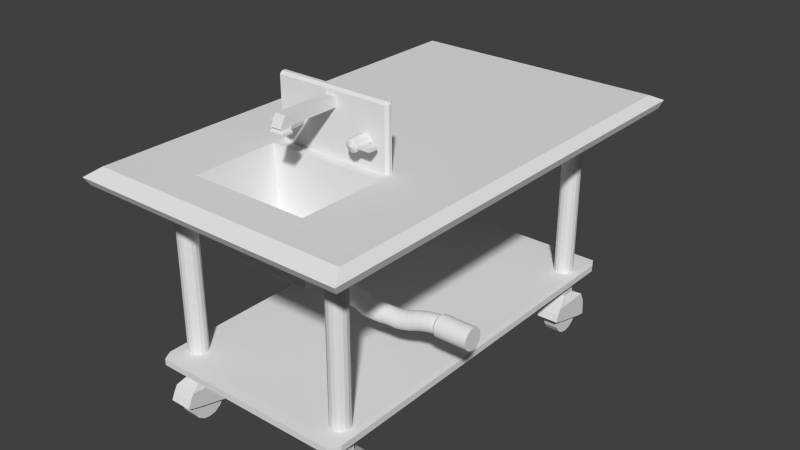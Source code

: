 # Source: KitchenSink.blend  (saved by Blender 2.75.0; exported with 4.5.12 LTS)
import bpy
from mathutils import Matrix  # noqa: F401  (used for matrix-valued properties, if any)

bpy.ops.wm.read_factory_settings(use_empty=True)
scene = bpy.context.scene
scene.name = 'Scene'

# ---- collections
col_collection_1 = bpy.data.collections.new('Collection 1'); scene.collection.children.link(col_collection_1)

# ---- world
world_world = bpy.data.worlds.new('World'); scene.world = world_world
world_world.color = (0.05088, 0.05088, 0.05088)
world_world.use_sun_shadow = False
world_world.sun_shadow_jitter_overblur = 0.0
world_world.cycles.sampling_method = 'MANUAL'
world_world.cycles.sample_map_resolution = 256

# ---- meshes
me_cylinder_001 = bpy.data.meshes.new('Cylinder.001')
me_cylinder_001.from_pydata([(0.0, 0.3048, -0.3048), (0.0, 0.3048, 0.3048), (0.05946, 0.2989, -0.3048), (0.05946, 0.2989, 0.3048), (0.1166, 0.2816, -0.3048), (0.1166, 0.2816, 0.3048), (0.1693, 0.2534, -0.3048), (0.1693, 0.2534, 0.3048), (0.2155, 0.2155, -0.3048), (0.2155, 0.2155, 0.3048), (0.2534, 0.1693, -0.3048), (0.2534, 0.1693, 0.3048), (0.2816, 0.1166, -0.3048), (0.2816, 0.1166, 0.3048), (0.2989, 0.05946, -0.3048), (0.2989, 0.05946, 0.3048), (0.3048, 2.301e-08, -0.3048), (0.3048, 2.301e-08, 0.3048), (0.2989, -0.05946, -0.3048), (0.2989, -0.05946, 0.3048), (0.2816, -0.1166, -0.3048), (0.2816, -0.1166, 0.3048), (0.2534, -0.1693, -0.3048), (0.2534, -0.1693, 0.3048), (0.2155, -0.2155, -0.3048), (0.2155, -0.2155, 0.3048), (0.1693, -0.2534, -0.3048), (0.1693, -0.2534, 0.3048), (0.1166, -0.2816, -0.3048), (0.1166, -0.2816, 0.3048), (0.05946, -0.2989, -0.3048), (0.05946, -0.2989, 0.3048), (-9.932e-08, -0.3048, -0.3048), (-9.932e-08, -0.3048, 0.3048), (-0.05946, -0.2989, -0.3048), (-0.05946, -0.2989, 0.3048), (-0.1166, -0.2816, -0.3048), (-0.1166, -0.2816, 0.3048), (-0.1693, -0.2534, -0.3048), (-0.1693, -0.2534, 0.3048), (-0.2155, -0.2155, -0.3048), (-0.2155, -0.2155, 0.3048), (-0.2534, -0.1693, -0.3048), (-0.2534, -0.1693, 0.3048), (-0.2816, -0.1166, -0.3048), (-0.2816, -0.1166, 0.3048), (-0.2989, -0.05946, -0.3048), (-0.2989, -0.05946, 0.3048), (-0.3048, 2.943e-07, -0.3048), (-0.3048, 2.943e-07, 0.3048), (-0.2989, 0.05946, -0.3048), (-0.2989, 0.05946, 0.3048), (-0.2816, 0.1166, -0.3048), (-0.2816, 0.1166, 0.3048), (-0.2534, 0.1693, -0.3048), (-0.2534, 0.1693, 0.3048), (-0.2155, 0.2155, -0.3048), (-0.2155, 0.2155, 0.3048), (-0.1693, 0.2534, -0.3048), (-0.1693, 0.2534, 0.3048), (-0.1166, 0.2816, -0.3048), (-0.1166, 0.2816, 0.3048), (-0.05946, 0.2989, -0.3048), (-0.05946, 0.2989, 0.3048), (1.318e-08, 0.164, -0.3315), (0.03199, 0.1608, -0.3315), (0.06275, 0.1515, -0.3315), (0.0911, 0.1363, -0.3315), (0.116, 0.116, -0.3315), (0.1363, 0.0911, -0.3315), (0.1515, 0.06275, -0.3315), (0.1608, 0.03199, -0.3315), (0.164, 5.477e-08, -0.3315), (0.1608, -0.03199, -0.3315), (0.1515, -0.06275, -0.3315), (0.1363, -0.0911, -0.3315), (0.116, -0.116, -0.3315), (0.0911, -0.1363, -0.3315), (0.06275, -0.1515, -0.3315), (0.03199, -0.1608, -0.3315), (-4.026e-08, -0.164, -0.3315), (-0.03199, -0.1608, -0.3315), (-0.06275, -0.1515, -0.3315), (-0.0911, -0.1363, -0.3315), (-0.116, -0.116, -0.3315), (-0.1363, -0.0911, -0.3315), (-0.1515, -0.06275, -0.3315), (-0.1608, -0.03199, -0.3315), (-0.164, 2.007e-07, -0.3315), (-0.1608, 0.03199, -0.3315), (-0.1515, 0.06275, -0.3315), (-0.1363, 0.0911, -0.3315), (-0.116, 0.116, -0.3315), (-0.0911, 0.1363, -0.3315), (-0.06275, 0.1515, -0.3315), (-0.03199, 0.1608, -0.3315)], [], [(0, 1, 3, 2), (2, 3, 5, 4), (4, 5, 7, 6), (6, 7, 9, 8), (8, 9, 11, 10), (10, 11, 13, 12), (12, 13, 15, 14), (14, 15, 17, 16), (16, 17, 19, 18), (18, 19, 21, 20), (20, 21, 23, 22), (22, 23, 25, 24), (24, 25, 27, 26), (26, 27, 29, 28), (28, 29, 31, 30), (30, 31, 33, 32), (32, 33, 35, 34), (34, 35, 37, 36), (36, 37, 39, 38), (38, 39, 41, 40), (40, 41, 43, 42), (42, 43, 45, 44), (44, 45, 47, 46), (46, 47, 49, 48), (48, 49, 51, 50), (50, 51, 53, 52), (52, 53, 55, 54), (54, 55, 57, 56), (56, 57, 59, 58), (58, 59, 61, 60), (3, 1, 63, 61, 59, 57, 55, 53, 51, 49, 47, 45, 43, 41, 39, 37, 35, 33, 31, 29, 27, 25, 23, 21, 19, 17, 15, 13, 11, 9, 7, 5), (62, 63, 1, 0), (60, 61, 63, 62), (62, 0, 64, 95), (18, 20, 74, 73), (36, 38, 83, 82), (54, 56, 92, 91), (10, 12, 70, 69), (28, 30, 79, 78), (46, 48, 88, 87), (2, 4, 66, 65), (20, 22, 75, 74), (38, 40, 84, 83), (56, 58, 93, 92), (12, 14, 71, 70), (30, 32, 80, 79), (48, 50, 89, 88), (4, 6, 67, 66), (22, 24, 76, 75), (40, 42, 85, 84), (58, 60, 94, 93), (14, 16, 72, 71), (32, 34, 81, 80), (50, 52, 90, 89), (6, 8, 68, 67), (24, 26, 77, 76), (42, 44, 86, 85), (60, 62, 95, 94), (16, 18, 73, 72), (34, 36, 82, 81), (52, 54, 91, 90), (8, 10, 69, 68), (26, 28, 78, 77), (44, 46, 87, 86), (0, 2, 65, 64)])
me_cylinder_001.use_remesh_preserve_volume = False
me_cylinder_001.use_remesh_preserve_attributes = False
me_cylinder_001.use_mirror_vertex_groups = False
me_cylinder_001.update()
me_cylinder = bpy.data.meshes.new('Cylinder')
me_cylinder.from_pydata([(1.585e-10, 0.3048, -0.3048), (0.0, 0.3048, 0.3048), (0.05913, 0.2989, -0.2918), (0.05946, 0.2989, 0.3048), (0.116, 0.2816, -0.2794), (0.1166, 0.2816, 0.3048), (0.1684, 0.2534, -0.2679), (0.1693, 0.2534, 0.3048), (0.2143, 0.2155, -0.2579), (0.2155, 0.2155, 0.3048), (0.252, 0.1693, -0.2496), (0.2534, 0.1693, 0.3048), (0.28, 0.1166, -0.2435), (0.2816, 0.1166, 0.3048), (0.2973, 0.05946, -0.2397), (0.2989, 0.05946, 0.3048), (0.3031, 2.301e-08, -0.2384), (0.3048, 2.301e-08, 0.3048), (0.2973, -0.05946, -0.2397), (0.2989, -0.05946, 0.3048), (0.28, -0.1166, -0.2435), (0.2816, -0.1166, 0.3048), (0.252, -0.1693, -0.2496), (0.2534, -0.1693, 0.3048), (0.2143, -0.2155, -0.2579), (0.2155, -0.2155, 0.3048), (0.1684, -0.2534, -0.2679), (0.1693, -0.2534, 0.3048), (0.116, -0.2816, -0.2794), (0.1166, -0.2816, 0.3048), (0.05913, -0.2989, -0.2918), (0.05946, -0.2989, 0.3048), (-9.861e-08, -0.3048, -0.3048), (-9.932e-08, -0.3048, 0.3048), (-0.05913, -0.2989, -0.3178), (-0.05946, -0.2989, 0.3048), (-0.116, -0.2816, -0.3302), (-0.1166, -0.2816, 0.3048), (-0.1684, -0.2534, -0.3417), (-0.1693, -0.2534, 0.3048), (-0.2143, -0.2155, -0.3517), (-0.2155, -0.2155, 0.3048), (-0.252, -0.1693, -0.36), (-0.2534, -0.1693, 0.3048), (-0.28, -0.1166, -0.3661), (-0.2816, -0.1166, 0.3048), (-0.2973, -0.05946, -0.3699), (-0.2989, -0.05946, 0.3048), (-0.3031, 2.943e-07, -0.3712), (-0.3048, 2.943e-07, 0.3048), (-0.2973, 0.05946, -0.3699), (-0.2989, 0.05946, 0.3048), (-0.28, 0.1166, -0.3661), (-0.2816, 0.1166, 0.3048), (-0.252, 0.1693, -0.36), (-0.2534, 0.1693, 0.3048), (-0.2143, 0.2155, -0.3517), (-0.2155, 0.2155, 0.3048), (-0.1684, 0.2534, -0.3417), (-0.1693, 0.2534, 0.3048), (-0.116, 0.2816, -0.3302), (-0.1166, 0.2816, 0.3048), (-0.05913, 0.2989, -0.3177), (-0.05946, 0.2989, 0.3048), (0.02346, 0.3048, -0.7632), (0.07893, 0.2989, -0.7189), (0.1323, 0.2816, -0.6763), (0.1814, 0.2534, -0.637), (0.2245, 0.2155, -0.6026), (0.2599, 0.1693, -0.5744), (0.2862, 0.1166, -0.5534), (0.3023, 0.05946, -0.5405), (0.3078, 2.328e-08, -0.5361), (0.3023, -0.05946, -0.5405), (0.2862, -0.1166, -0.5534), (0.2599, -0.1693, -0.5744), (0.2245, -0.2155, -0.6026), (0.1814, -0.2534, -0.637), (0.1323, -0.2816, -0.6763), (0.07893, -0.2989, -0.7189), (0.02346, -0.3048, -0.7632), (-0.03201, -0.2989, -0.8075), (-0.08536, -0.2816, -0.8501), (-0.1345, -0.2534, -0.8893), (-0.1776, -0.2155, -0.9237), (-0.213, -0.1693, -0.9519), (-0.2392, -0.1166, -0.9729), (-0.2554, -0.05946, -0.9858), (-0.2609, 2.946e-07, -0.9902), (-0.2554, 0.05946, -0.9858), (-0.2392, 0.1166, -0.9729), (-0.213, 0.1693, -0.9519), (-0.1776, 0.2155, -0.9237), (-0.1345, 0.2534, -0.8893), (-0.08536, 0.2816, -0.8501), (-0.03201, 0.2989, -0.8075), (0.07267, 0.2934, -1.272), (0.1281, 0.2958, -1.226), (0.1839, 0.2869, -1.186), (0.238, 0.2669, -1.154), (0.2882, 0.2367, -1.129), (0.3326, 0.1974, -1.115), (0.3696, 0.1505, -1.11), (0.3977, 0.0978, -1.116), (0.4157, 0.04136, -1.132), (0.4232, -0.01666, -1.157), (0.4196, -0.07405, -1.191), (0.4052, -0.1286, -1.231), (0.3806, -0.1782, -1.278), (0.3466, -0.2209, -1.328), (0.3047, -0.2552, -1.38), (0.2563, -0.2797, -1.432), (0.2033, -0.2934, -1.482), (0.1479, -0.2958, -1.528), (0.09208, -0.2869, -1.568), (0.03802, -0.2669, -1.6), (-0.01219, -0.2367, -1.625), (-0.05663, -0.1974, -1.639), (-0.09359, -0.1505, -1.644), (-0.1217, -0.0978, -1.638), (-0.1397, -0.04136, -1.622), (-0.1471, 0.01667, -1.597), (-0.1436, 0.07405, -1.563), (-0.1292, 0.1286, -1.523), (-0.1046, 0.1782, -1.476), (-0.07063, 0.2209, -1.426), (-0.02865, 0.2552, -1.374), (0.01974, 0.2797, -1.322), (0.1272, 0.3298, -1.563), (0.1827, 0.3323, -1.517), (0.2385, 0.3233, -1.477), (0.2926, 0.3034, -1.444), (0.3428, 0.2731, -1.42), (0.3872, 0.2338, -1.406), (0.4242, 0.1869, -1.401), (0.4522, 0.1343, -1.407), (0.4703, 0.07782, -1.423), (0.4777, 0.0198, -1.448), (0.4742, -0.03759, -1.481), (0.4598, -0.09213, -1.522), (0.4352, -0.1417, -1.569), (0.4012, -0.1845, -1.619), (0.3592, -0.2187, -1.671), (0.3108, -0.2432, -1.723), (0.2579, -0.2569, -1.773), (0.2025, -0.2593, -1.819), (0.1466, -0.2504, -1.859), (0.09259, -0.2304, -1.891), (0.04238, -0.2002, -1.915), (-0.002063, -0.1609, -1.93), (-0.03903, -0.114, -1.935), (-0.06709, -0.06134, -1.929), (-0.08517, -0.004901, -1.913), (-0.09258, 0.05313, -1.888), (-0.08903, 0.1105, -1.854), (-0.07466, 0.1651, -1.813), (-0.05002, 0.2147, -1.767), (-0.01606, 0.2574, -1.717), (0.02592, 0.2917, -1.665), (0.07431, 0.3161, -1.613), (0.1194, 0.3527, -2.099), (0.1616, 0.3688, -2.017), (0.2084, 0.3744, -1.942), (0.2581, 0.3694, -1.874), (0.3089, 0.354, -1.817), (0.3586, 0.3286, -1.773), (0.4055, 0.2944, -1.743), (0.4477, 0.2526, -1.73), (0.4835, 0.2048, -1.732), (0.5117, 0.153, -1.751), (0.5312, 0.09892, -1.785), (0.5411, 0.04482, -1.834), (0.5411, -0.007257, -1.894), (0.5313, -0.05532, -1.965), (0.5119, -0.09751, -2.042), (0.4837, -0.1322, -2.124), (0.4479, -0.1581, -2.208), (0.4057, -0.1742, -2.289), (0.3589, -0.1798, -2.364), (0.3091, -0.1748, -2.432), (0.2584, -0.1593, -2.489), (0.2087, -0.134, -2.533), (0.1618, -0.0998, -2.563), (0.1196, -0.058, -2.576), (0.08372, -0.01024, -2.574), (0.05552, 0.04166, -2.555), (0.03608, 0.09569, -2.521), (0.02617, 0.1498, -2.473), (0.02614, 0.2019, -2.412), (0.03601, 0.2499, -2.341), (0.0554, 0.2921, -2.264), (0.08355, 0.3268, -2.182), (0.2925, 0.49, -2.681), (0.3346, 0.5119, -2.606), (0.3815, 0.5231, -2.533), (0.4312, 0.5231, -2.464), (0.4819, 0.5121, -2.403), (0.5317, 0.4903, -2.351), (0.5785, 0.4586, -2.312), (0.6207, 0.4184, -2.285), (0.6566, 0.371, -2.272), (0.6848, 0.3183, -2.274), (0.7042, 0.2624, -2.291), (0.7141, 0.2053, -2.322), (0.7142, 0.1494, -2.365), (0.7043, 0.09668, -2.419), (0.6849, 0.04923, -2.483), (0.6568, 0.008868, -2.553), (0.6209, -0.02286, -2.627), (0.5788, -0.04474, -2.702), (0.5319, -0.05591, -2.775), (0.4822, -0.05597, -2.844), (0.4315, -0.0449, -2.905), (0.3817, -0.02312, -2.956), (0.3348, 0.00852, -2.996), (0.2926, 0.04881, -3.023), (0.2568, 0.0962, -3.036), (0.2286, 0.1489, -3.034), (0.2091, 0.2048, -3.017), (0.1992, 0.2618, -2.986), (0.1992, 0.3178, -2.943), (0.2091, 0.3705, -2.888), (0.2284, 0.4179, -2.825), (0.2566, 0.4583, -2.755), (0.7034, 0.8486, -3.635), (0.7351, 0.8553, -3.531), (0.7724, 0.8524, -3.435), (0.814, 0.8401, -3.35), (0.8581, 0.8187, -3.279), (0.9032, 0.7892, -3.226), (0.9475, 0.7526, -3.192), (0.9893, 0.7104, -3.179), (1.027, 0.6642, -3.186), (1.059, 0.6157, -3.215), (1.084, 0.5669, -3.263), (1.102, 0.5196, -3.329), (1.111, 0.4756, -3.411), (1.112, 0.4366, -3.504), (1.103, 0.4041, -3.607), (1.086, 0.3794, -3.713), (1.061, 0.3634, -3.821), (1.03, 0.3567, -3.925), (0.9924, 0.3596, -4.021), (0.9508, 0.3719, -4.106), (0.9066, 0.3933, -4.177), (0.8615, 0.4228, -4.23), (0.8172, 0.4594, -4.264), (0.7754, 0.5016, -4.278), (0.7377, 0.5478, -4.27), (0.7056, 0.5962, -4.241), (0.6803, 0.6451, -4.193), (0.6627, 0.6924, -4.127), (0.6536, 0.7364, -4.045), (0.6532, 0.7754, -3.952), (0.6617, 0.8079, -3.85), (0.6787, 0.8326, -3.743), (1.167, 1.187, -4.133), (1.198, 1.178, -4.029), (1.229, 1.157, -3.933), (1.259, 1.126, -3.848), (1.287, 1.086, -3.777), (1.312, 1.038, -3.724), (1.333, 0.9844, -3.69), (1.349, 0.9272, -3.677), (1.359, 0.8685, -3.684), (1.364, 0.8105, -3.713), (1.362, 0.7555, -3.761), (1.354, 0.7056, -3.827), (1.341, 0.6628, -3.909), (1.322, 0.6286, -4.002), (1.299, 0.6044, -4.104), (1.272, 0.591, -4.211), (1.243, 0.5891, -4.319), (1.212, 0.5987, -4.423), (1.18, 0.6195, -4.519), (1.15, 0.6505, -4.604), (1.122, 0.6907, -4.675), (1.097, 0.7385, -4.728), (1.076, 0.792, -4.762), (1.06, 0.8493, -4.775), (1.05, 0.908, -4.768), (1.046, 0.966, -4.739), (1.047, 1.021, -4.691), (1.055, 1.071, -4.625), (1.069, 1.114, -4.543), (1.087, 1.148, -4.45), (1.111, 1.172, -4.348), (1.137, 1.185, -4.241), (1.435, 1.215, -4.478), (1.449, 1.206, -4.36), (1.463, 1.185, -4.248), (1.479, 1.154, -4.147), (1.495, 1.114, -4.062), (1.511, 1.066, -3.995), (1.525, 1.012, -3.949), (1.538, 0.9552, -3.926), (1.549, 0.8964, -3.927), (1.558, 0.8385, -3.951), (1.564, 0.7835, -3.998), (1.566, 0.7336, -4.066), (1.566, 0.6907, -4.152), (1.562, 0.6565, -4.253), (1.556, 0.6323, -4.365), (1.547, 0.619, -4.484), (1.535, 0.6171, -4.605), (1.522, 0.6267, -4.724), (1.507, 0.6474, -4.836), (1.491, 0.6785, -4.936), (1.475, 0.7187, -5.022), (1.46, 0.7664, -5.088), (1.445, 0.82, -5.134), (1.432, 0.8772, -5.157), (1.421, 0.9359, -5.157), (1.413, 0.9939, -5.133), (1.407, 1.049, -5.086), (1.404, 1.099, -5.018), (1.405, 1.142, -4.932), (1.408, 1.176, -4.831), (1.414, 1.2, -4.719), (1.424, 1.213, -4.6), (1.671, 1.26, -4.582), (1.676, 1.249, -4.46), (1.683, 1.228, -4.346), (1.69, 1.196, -4.242), (1.698, 1.155, -4.154), (1.707, 1.106, -4.084), (1.715, 1.052, -4.036), (1.723, 0.9941, -4.01), (1.731, 0.9349, -4.008), (1.738, 0.8765, -4.031), (1.744, 0.8213, -4.077), (1.748, 0.7714, -4.144), (1.751, 0.7286, -4.23), (1.752, 0.6946, -4.332), (1.751, 0.6708, -4.445), (1.749, 0.658, -4.566), (1.746, 0.6568, -4.689), (1.74, 0.6671, -4.81), (1.734, 0.6886, -4.925), (1.727, 0.7205, -5.028), (1.718, 0.7615, -5.116), (1.71, 0.81, -5.186), (1.701, 0.8643, -5.235), (1.693, 0.9222, -5.261), (1.685, 0.9814, -5.262), (1.679, 1.04, -5.24), (1.673, 1.095, -5.194), (1.669, 1.145, -5.127), (1.666, 1.188, -5.041), (1.665, 1.222, -4.939), (1.665, 1.246, -4.826), (1.667, 1.258, -4.705), (1.927, 1.296, -4.633), (1.923, 1.286, -4.511), (1.921, 1.264, -4.396), (1.92, 1.233, -4.291), (1.922, 1.192, -4.202), (1.925, 1.143, -4.13), (1.93, 1.089, -4.079), (1.936, 1.031, -4.051), (1.943, 0.9717, -4.047), (1.952, 0.9133, -4.067), (1.961, 0.8581, -4.111), (1.97, 0.8082, -4.176), (1.979, 0.7654, -4.26), (1.988, 0.7314, -4.36), (1.996, 0.7076, -4.472), (2.003, 0.6948, -4.592), (2.008, 0.6935, -4.715), (2.012, 0.7039, -4.836), (2.014, 0.7254, -4.952), (2.015, 0.7573, -5.056), (2.013, 0.7983, -5.146), (2.01, 0.8468, -5.218), (2.005, 0.9011, -5.269), (1.999, 0.9589, -5.296), (1.992, 1.018, -5.3), (1.983, 1.077, -5.28), (1.974, 1.132, -5.237), (1.965, 1.182, -5.172), (1.956, 1.225, -5.088), (1.947, 1.258, -4.988), (1.939, 1.282, -4.876), (1.932, 1.295, -4.756), (2.092, 1.318, -4.617), (2.078, 1.308, -4.498), (2.066, 1.286, -4.386), (2.057, 1.254, -4.283), (2.051, 1.213, -4.194), (2.048, 1.165, -4.122), (2.049, 1.111, -4.07), (2.053, 1.053, -4.04), (2.06, 0.9934, -4.034), (2.07, 0.9351, -4.051), (2.082, 0.8798, -4.09), (2.097, 0.8299, -4.151), (2.113, 0.7871, -4.231), (2.13, 0.7531, -4.326), (2.147, 0.7293, -4.434), (2.163, 0.7165, -4.55), (2.179, 0.7153, -4.669), (2.193, 0.7256, -4.787), (2.204, 0.7471, -4.9), (2.213, 0.779, -5.003), (2.219, 0.82, -5.092), (2.222, 0.8685, -5.164), (2.221, 0.9228, -5.216), (2.217, 0.9807, -5.245), (2.21, 1.04, -5.252), (2.2, 1.098, -5.235), (2.188, 1.153, -5.195), (2.173, 1.203, -5.135), (2.158, 1.246, -5.055), (2.141, 1.28, -4.959), (2.124, 1.304, -4.852), (2.107, 1.317, -4.736), (2.513, 1.344, -4.625), (2.507, 1.333, -4.504), (2.503, 1.312, -4.389), (2.501, 1.28, -4.284), (2.501, 1.239, -4.195), (2.503, 1.19, -4.123), (2.507, 1.136, -4.072), (2.513, 1.078, -4.043), (2.52, 1.019, -4.039), (2.529, 0.9605, -4.058), (2.538, 0.9053, -4.101), (2.549, 0.8554, -4.165), (2.559, 0.8126, -4.249), (2.57, 0.7786, -4.348), (2.579, 0.7548, -4.46), (2.588, 0.742, -4.579), (2.596, 0.7407, -4.702), (2.601, 0.7511, -4.823), (2.605, 0.7726, -4.938), (2.607, 0.8044, -5.042), (2.607, 0.8455, -5.132), (2.605, 0.894, -5.204), (2.601, 0.9483, -5.255), (2.596, 1.006, -5.284), (2.588, 1.065, -5.288), (2.579, 1.124, -5.269), (2.57, 1.179, -5.226), (2.559, 1.229, -5.162), (2.549, 1.272, -5.078), (2.539, 1.306, -4.979), (2.529, 1.329, -4.867), (2.52, 1.342, -4.748), (2.719, 1.371, -4.58), (2.708, 1.36, -4.46), (2.699, 1.339, -4.346), (2.693, 1.307, -4.243), (2.689, 1.266, -4.153), (2.688, 1.217, -4.081), (2.69, 1.163, -4.029), (2.695, 1.105, -4.0), (2.702, 1.046, -3.994), (2.711, 0.9875, -4.012), (2.723, 0.9323, -4.053), (2.736, 0.8824, -4.115), (2.75, 0.8396, -4.197), (2.764, 0.8056, -4.294), (2.778, 0.7818, -4.403), (2.792, 0.769, -4.521), (2.805, 0.7677, -4.641), (2.816, 0.7781, -4.761), (2.824, 0.7996, -4.875), (2.831, 0.8314, -4.979), (2.834, 0.8725, -5.068), (2.835, 0.921, -5.14), (2.834, 0.9753, -5.192), (2.829, 1.033, -5.221), (2.822, 1.092, -5.227), (2.812, 1.151, -5.209), (2.801, 1.206, -5.168), (2.788, 1.256, -5.106), (2.774, 1.299, -5.025), (2.759, 1.333, -4.927), (2.745, 1.356, -4.818), (2.731, 1.369, -4.701), (2.952, 1.401, -4.487), (2.935, 1.391, -4.371), (2.92, 1.37, -4.26), (2.908, 1.338, -4.158), (2.9, 1.297, -4.07), (2.895, 1.248, -3.998), (2.894, 1.194, -3.947), (2.897, 1.136, -3.917), (2.904, 1.077, -3.909), (2.914, 1.018, -3.925), (2.928, 0.9633, -3.963), (2.944, 0.9133, -4.022), (2.962, 0.8705, -4.099), (2.982, 0.8366, -4.193), (3.002, 0.8127, -4.298), (3.022, 0.7999, -4.412), (3.041, 0.7987, -4.529), (3.058, 0.809, -4.645), (3.073, 0.8305, -4.756), (3.085, 0.8624, -4.858), (3.093, 0.9034, -4.946), (3.098, 0.952, -5.017), (3.099, 1.006, -5.069), (3.096, 1.064, -5.099), (3.089, 1.123, -5.107), (3.078, 1.182, -5.091), (3.065, 1.237, -5.053), (3.049, 1.287, -4.994), (3.031, 1.33, -4.917), (3.011, 1.364, -4.823), (2.991, 1.387, -4.718), (2.971, 1.4, -4.604), (3.235, 1.44, -4.285), (3.223, 1.429, -4.166), (3.215, 1.408, -4.052), (3.208, 1.376, -3.948), (3.204, 1.335, -3.859), (3.203, 1.286, -3.787), (3.205, 1.232, -3.735), (3.209, 1.174, -3.706), (3.217, 1.115, -3.7), (3.226, 1.057, -3.718), (3.238, 1.001, -3.759), (3.251, 0.9515, -3.821), (3.265, 0.9087, -3.902), (3.279, 0.8748, -3.999), (3.294, 0.8509, -4.108), (3.308, 0.8381, -4.226), (3.32, 0.8369, -4.346), (3.332, 0.8472, -4.466), (3.34, 0.8687, -4.58), (3.347, 0.9006, -4.683), (3.351, 0.9416, -4.773), (3.352, 0.9902, -4.845), (3.35, 1.044, -4.897), (3.346, 1.102, -4.926), (3.338, 1.162, -4.932), (3.329, 1.22, -4.914), (3.317, 1.275, -4.873), (3.304, 1.325, -4.811), (3.29, 1.368, -4.73), (3.276, 1.402, -4.633), (3.261, 1.426, -4.523), (3.247, 1.438, -4.406), (3.5, 1.475, -4.16), (3.495, 1.464, -4.038), (3.491, 1.443, -3.923), (3.49, 1.411, -3.819), (3.49, 1.37, -3.729), (3.492, 1.321, -3.657), (3.496, 1.267, -3.606), (3.502, 1.209, -3.578), (3.51, 1.15, -3.573), (3.518, 1.092, -3.593), (3.528, 1.036, -3.636), (3.538, 0.9864, -3.7), (3.548, 0.9436, -3.784), (3.558, 0.9097, -3.883), (3.568, 0.8858, -3.995), (3.576, 0.873, -4.115), (3.583, 0.8718, -4.237), (3.589, 0.8821, -4.358), (3.592, 0.9036, -4.474), (3.594, 0.9355, -4.578), (3.594, 0.9765, -4.668), (3.592, 1.025, -4.74), (3.587, 1.079, -4.791), (3.581, 1.137, -4.819), (3.574, 1.196, -4.824), (3.565, 1.255, -4.804), (3.556, 1.31, -4.761), (3.546, 1.36, -4.697), (3.535, 1.403, -4.613), (3.525, 1.437, -4.513), (3.516, 1.461, -4.402), (3.508, 1.473, -4.282), (3.726, 1.504, -4.098), (3.726, 1.493, -3.976), (3.728, 1.472, -3.861), (3.731, 1.44, -3.756), (3.735, 1.399, -3.667), (3.741, 1.35, -3.596), (3.747, 1.296, -3.546), (3.755, 1.238, -3.519), (3.762, 1.179, -3.516), (3.77, 1.121, -3.537), (3.777, 1.065, -3.582), (3.785, 1.015, -3.648), (3.791, 0.9726, -3.733), (3.796, 0.9386, -3.834), (3.8, 0.9148, -3.947), (3.803, 0.902, -4.068), (3.804, 0.9008, -4.192), (3.804, 0.9111, -4.313), (3.802, 0.9326, -4.429), (3.799, 0.9645, -4.533), (3.795, 1.005, -4.622), (3.789, 1.054, -4.693), (3.782, 1.108, -4.743), (3.775, 1.166, -4.77), (3.767, 1.225, -4.773), (3.76, 1.284, -4.752), (3.752, 1.339, -4.707), (3.745, 1.389, -4.641), (3.739, 1.432, -4.556), (3.734, 1.466, -4.455), (3.73, 1.49, -4.342), (3.727, 1.502, -4.221), (3.941, 1.526, -4.091), (3.941, 1.516, -3.969), (3.941, 1.494, -3.854), (3.941, 1.463, -3.75), (3.941, 1.422, -3.66), (3.941, 1.373, -3.589), (3.941, 1.319, -3.539), (3.941, 1.261, -3.512), (3.941, 1.202, -3.509), (3.941, 1.143, -3.531), (3.941, 1.088, -3.575), (3.941, 1.038, -3.641), (3.941, 0.9953, -3.727), (3.941, 0.9614, -3.828), (3.941, 0.9375, -3.941), (3.941, 0.9248, -4.061), (3.941, 0.9235, -4.185), (3.941, 0.9338, -4.307), (3.941, 0.9553, -4.422), (3.941, 0.9872, -4.526), (3.941, 1.028, -4.616), (3.941, 1.077, -4.687), (3.941, 1.131, -4.737), (3.941, 1.189, -4.764), (3.941, 1.248, -4.767), (3.941, 1.307, -4.745), (3.941, 1.362, -4.701), (3.941, 1.412, -4.634), (3.941, 1.454, -4.549), (3.941, 1.488, -4.448), (3.941, 1.512, -4.335), (3.941, 1.525, -4.214), (4.009, 1.589, -4.081), (4.009, 1.577, -3.934), (4.009, 1.551, -3.795), (4.009, 1.512, -3.669), (4.009, 1.463, -3.561), (4.009, 1.404, -3.475), (4.009, 1.338, -3.414), (4.009, 1.268, -3.382), (4.009, 1.197, -3.378), (4.009, 1.126, -3.404), (4.009, 1.06, -3.458), (4.009, 0.9992, -3.538), (4.009, 0.9475, -3.641), (4.009, 0.9064, -3.763), (4.009, 0.8776, -3.9), (4.009, 0.8622, -4.045), (4.009, 0.8607, -4.195), (4.009, 0.8731, -4.342), (4.009, 0.8991, -4.481), (4.009, 0.9377, -4.607), (4.009, 0.9872, -4.715), (4.009, 1.046, -4.801), (4.009, 1.111, -4.862), (4.009, 1.181, -4.894), (4.009, 1.253, -4.898), (4.009, 1.324, -4.872), (4.009, 1.39, -4.818), (4.009, 1.451, -4.738), (4.009, 1.502, -4.635), (4.009, 1.543, -4.513), (4.009, 1.572, -4.376), (4.009, 1.588, -4.23), (5.142, 1.589, -4.081), (5.142, 1.577, -3.934), (5.142, 1.551, -3.795), (5.142, 1.512, -3.669), (5.142, 1.463, -3.561), (5.142, 1.404, -3.475), (5.142, 1.338, -3.414), (5.142, 1.268, -3.382), (5.142, 1.197, -3.378), (5.142, 1.126, -3.404), (5.142, 1.06, -3.458), (5.142, 0.9992, -3.538), (5.142, 0.9475, -3.641), (5.142, 0.9064, -3.763), (5.142, 0.8776, -3.9), (5.142, 0.8622, -4.045), (5.142, 0.8607, -4.195), (5.142, 0.8731, -4.342), (5.142, 0.8991, -4.481), (5.142, 0.9377, -4.607), (5.142, 0.9872, -4.715), (5.142, 1.046, -4.801), (5.142, 1.111, -4.862), (5.142, 1.181, -4.894), (5.142, 1.253, -4.898), (5.142, 1.324, -4.872), (5.142, 1.39, -4.818), (5.142, 1.451, -4.738), (5.142, 1.502, -4.635), (5.142, 1.543, -4.513), (5.142, 1.572, -4.376), (5.142, 1.588, -4.23)], [], [(0, 1, 3, 2), (2, 3, 5, 4), (4, 5, 7, 6), (6, 7, 9, 8), (8, 9, 11, 10), (10, 11, 13, 12), (12, 13, 15, 14), (14, 15, 17, 16), (16, 17, 19, 18), (18, 19, 21, 20), (20, 21, 23, 22), (22, 23, 25, 24), (24, 25, 27, 26), (26, 27, 29, 28), (28, 29, 31, 30), (30, 31, 33, 32), (32, 33, 35, 34), (34, 35, 37, 36), (36, 37, 39, 38), (38, 39, 41, 40), (40, 41, 43, 42), (42, 43, 45, 44), (44, 45, 47, 46), (46, 47, 49, 48), (48, 49, 51, 50), (50, 51, 53, 52), (52, 53, 55, 54), (54, 55, 57, 56), (56, 57, 59, 58), (58, 59, 61, 60), (3, 1, 63, 61, 59, 57, 55, 53, 51, 49, 47, 45, 43, 41, 39, 37, 35, 33, 31, 29, 27, 25, 23, 21, 19, 17, 15, 13, 11, 9, 7, 5), (62, 63, 1, 0), (60, 61, 63, 62), (62, 0, 64, 95), (89, 90, 122, 121), (18, 20, 74, 73), (36, 38, 83, 82), (54, 56, 92, 91), (10, 12, 70, 69), (28, 30, 79, 78), (46, 48, 88, 87), (2, 4, 66, 65), (20, 22, 75, 74), (38, 40, 84, 83), (56, 58, 93, 92), (12, 14, 71, 70), (30, 32, 80, 79), (48, 50, 89, 88), (4, 6, 67, 66), (22, 24, 76, 75), (40, 42, 85, 84), (58, 60, 94, 93), (14, 16, 72, 71), (32, 34, 81, 80), (50, 52, 90, 89), (6, 8, 68, 67), (24, 26, 77, 76), (42, 44, 86, 85), (60, 62, 95, 94), (16, 18, 73, 72), (34, 36, 82, 81), (52, 54, 91, 90), (8, 10, 69, 68), (26, 28, 78, 77), (44, 46, 87, 86), (0, 2, 65, 64), (97, 98, 130, 129), (76, 77, 109, 108), (90, 91, 123, 122), (77, 78, 110, 109), (64, 65, 97, 96), (91, 92, 124, 123), (78, 79, 111, 110), (65, 66, 98, 97), (92, 93, 125, 124), (79, 80, 112, 111), (66, 67, 99, 98), (93, 94, 126, 125), (80, 81, 113, 112), (67, 68, 100, 99), (94, 95, 127, 126), (81, 82, 114, 113), (68, 69, 101, 100), (95, 64, 96, 127), (82, 83, 115, 114), (69, 70, 102, 101), (83, 84, 116, 115), (70, 71, 103, 102), (84, 85, 117, 116), (71, 72, 104, 103), (85, 86, 118, 117), (72, 73, 105, 104), (86, 87, 119, 118), (73, 74, 106, 105), (87, 88, 120, 119), (74, 75, 107, 106), (88, 89, 121, 120), (75, 76, 108, 107), (132, 133, 165, 164), (124, 125, 157, 156), (111, 112, 144, 143), (98, 99, 131, 130), (125, 126, 158, 157), (112, 113, 145, 144), (99, 100, 132, 131), (126, 127, 159, 158), (113, 114, 146, 145), (100, 101, 133, 132), (127, 96, 128, 159), (114, 115, 147, 146), (101, 102, 134, 133), (115, 116, 148, 147), (102, 103, 135, 134), (116, 117, 149, 148), (103, 104, 136, 135), (117, 118, 150, 149), (104, 105, 137, 136), (118, 119, 151, 150), (105, 106, 138, 137), (119, 120, 152, 151), (106, 107, 139, 138), (120, 121, 153, 152), (107, 108, 140, 139), (121, 122, 154, 153), (108, 109, 141, 140), (122, 123, 155, 154), (109, 110, 142, 141), (96, 97, 129, 128), (123, 124, 156, 155), (110, 111, 143, 142), (167, 168, 200, 199), (159, 128, 160, 191), (146, 147, 179, 178), (133, 134, 166, 165), (147, 148, 180, 179), (134, 135, 167, 166), (148, 149, 181, 180), (135, 136, 168, 167), (149, 150, 182, 181), (136, 137, 169, 168), (150, 151, 183, 182), (137, 138, 170, 169), (151, 152, 184, 183), (138, 139, 171, 170), (152, 153, 185, 184), (139, 140, 172, 171), (153, 154, 186, 185), (140, 141, 173, 172), (154, 155, 187, 186), (141, 142, 174, 173), (128, 129, 161, 160), (155, 156, 188, 187), (142, 143, 175, 174), (129, 130, 162, 161), (156, 157, 189, 188), (143, 144, 176, 175), (130, 131, 163, 162), (157, 158, 190, 189), (144, 145, 177, 176), (131, 132, 164, 163), (158, 159, 191, 190), (145, 146, 178, 177), (202, 203, 235, 234), (181, 182, 214, 213), (168, 169, 201, 200), (182, 183, 215, 214), (169, 170, 202, 201), (183, 184, 216, 215), (170, 171, 203, 202), (184, 185, 217, 216), (171, 172, 204, 203), (185, 186, 218, 217), (172, 173, 205, 204), (186, 187, 219, 218), (173, 174, 206, 205), (160, 161, 193, 192), (187, 188, 220, 219), (174, 175, 207, 206), (161, 162, 194, 193), (188, 189, 221, 220), (175, 176, 208, 207), (162, 163, 195, 194), (189, 190, 222, 221), (176, 177, 209, 208), (163, 164, 196, 195), (190, 191, 223, 222), (177, 178, 210, 209), (164, 165, 197, 196), (191, 160, 192, 223), (178, 179, 211, 210), (165, 166, 198, 197), (179, 180, 212, 211), (166, 167, 199, 198), (180, 181, 213, 212), (237, 238, 270, 269), (216, 217, 249, 248), (203, 204, 236, 235), (217, 218, 250, 249), (204, 205, 237, 236), (218, 219, 251, 250), (205, 206, 238, 237), (192, 193, 225, 224), (219, 220, 252, 251), (206, 207, 239, 238), (193, 194, 226, 225), (220, 221, 253, 252), (207, 208, 240, 239), (194, 195, 227, 226), (221, 222, 254, 253), (208, 209, 241, 240), (195, 196, 228, 227), (222, 223, 255, 254), (209, 210, 242, 241), (196, 197, 229, 228), (223, 192, 224, 255), (210, 211, 243, 242), (197, 198, 230, 229), (211, 212, 244, 243), (198, 199, 231, 230), (212, 213, 245, 244), (199, 200, 232, 231), (213, 214, 246, 245), (200, 201, 233, 232), (214, 215, 247, 246), (201, 202, 234, 233), (215, 216, 248, 247), (272, 273, 305, 304), (224, 225, 257, 256), (251, 252, 284, 283), (238, 239, 271, 270), (225, 226, 258, 257), (252, 253, 285, 284), (239, 240, 272, 271), (226, 227, 259, 258), (253, 254, 286, 285), (240, 241, 273, 272), (227, 228, 260, 259), (254, 255, 287, 286), (241, 242, 274, 273), (228, 229, 261, 260), (255, 224, 256, 287), (242, 243, 275, 274), (229, 230, 262, 261), (243, 244, 276, 275), (230, 231, 263, 262), (244, 245, 277, 276), (231, 232, 264, 263), (245, 246, 278, 277), (232, 233, 265, 264), (246, 247, 279, 278), (233, 234, 266, 265), (247, 248, 280, 279), (234, 235, 267, 266), (248, 249, 281, 280), (235, 236, 268, 267), (249, 250, 282, 281), (236, 237, 269, 268), (250, 251, 283, 282), (307, 308, 340, 339), (259, 260, 292, 291), (286, 287, 319, 318), (273, 274, 306, 305), (260, 261, 293, 292), (287, 256, 288, 319), (274, 275, 307, 306), (261, 262, 294, 293), (275, 276, 308, 307), (262, 263, 295, 294), (276, 277, 309, 308), (263, 264, 296, 295), (277, 278, 310, 309), (264, 265, 297, 296), (278, 279, 311, 310), (265, 266, 298, 297), (279, 280, 312, 311), (266, 267, 299, 298), (280, 281, 313, 312), (267, 268, 300, 299), (281, 282, 314, 313), (268, 269, 301, 300), (282, 283, 315, 314), (269, 270, 302, 301), (256, 257, 289, 288), (283, 284, 316, 315), (270, 271, 303, 302), (257, 258, 290, 289), (284, 285, 317, 316), (271, 272, 304, 303), (258, 259, 291, 290), (285, 286, 318, 317), (342, 343, 375, 374), (294, 295, 327, 326), (308, 309, 341, 340), (295, 296, 328, 327), (309, 310, 342, 341), (296, 297, 329, 328), (310, 311, 343, 342), (297, 298, 330, 329), (311, 312, 344, 343), (298, 299, 331, 330), (312, 313, 345, 344), (299, 300, 332, 331), (313, 314, 346, 345), (300, 301, 333, 332), (314, 315, 347, 346), (301, 302, 334, 333), (288, 289, 321, 320), (315, 316, 348, 347), (302, 303, 335, 334), (289, 290, 322, 321), (316, 317, 349, 348), (303, 304, 336, 335), (290, 291, 323, 322), (317, 318, 350, 349), (304, 305, 337, 336), (291, 292, 324, 323), (318, 319, 351, 350), (305, 306, 338, 337), (292, 293, 325, 324), (319, 288, 320, 351), (306, 307, 339, 338), (293, 294, 326, 325), (377, 378, 410, 409), (329, 330, 362, 361), (343, 344, 376, 375), (330, 331, 363, 362), (344, 345, 377, 376), (331, 332, 364, 363), (345, 346, 378, 377), (332, 333, 365, 364), (346, 347, 379, 378), (333, 334, 366, 365), (320, 321, 353, 352), (347, 348, 380, 379), (334, 335, 367, 366), (321, 322, 354, 353), (348, 349, 381, 380), (335, 336, 368, 367), (322, 323, 355, 354), (349, 350, 382, 381), (336, 337, 369, 368), (323, 324, 356, 355), (350, 351, 383, 382), (337, 338, 370, 369), (324, 325, 357, 356), (351, 320, 352, 383), (338, 339, 371, 370), (325, 326, 358, 357), (339, 340, 372, 371), (326, 327, 359, 358), (340, 341, 373, 372), (327, 328, 360, 359), (341, 342, 374, 373), (328, 329, 361, 360), (412, 413, 445, 444), (364, 365, 397, 396), (378, 379, 411, 410), (365, 366, 398, 397), (352, 353, 385, 384), (379, 380, 412, 411), (366, 367, 399, 398), (353, 354, 386, 385), (380, 381, 413, 412), (367, 368, 400, 399), (354, 355, 387, 386), (381, 382, 414, 413), (368, 369, 401, 400), (355, 356, 388, 387), (382, 383, 415, 414), (369, 370, 402, 401), (356, 357, 389, 388), (383, 352, 384, 415), (370, 371, 403, 402), (357, 358, 390, 389), (371, 372, 404, 403), (358, 359, 391, 390), (372, 373, 405, 404), (359, 360, 392, 391), (373, 374, 406, 405), (360, 361, 393, 392), (374, 375, 407, 406), (361, 362, 394, 393), (375, 376, 408, 407), (362, 363, 395, 394), (376, 377, 409, 408), (363, 364, 396, 395), (447, 416, 448, 479), (399, 400, 432, 431), (386, 387, 419, 418), (413, 414, 446, 445), (400, 401, 433, 432), (387, 388, 420, 419), (414, 415, 447, 446), (401, 402, 434, 433), (388, 389, 421, 420), (415, 384, 416, 447), (402, 403, 435, 434), (389, 390, 422, 421), (403, 404, 436, 435), (390, 391, 423, 422), (404, 405, 437, 436), (391, 392, 424, 423), (405, 406, 438, 437), (392, 393, 425, 424), (406, 407, 439, 438), (393, 394, 426, 425), (407, 408, 440, 439), (394, 395, 427, 426), (408, 409, 441, 440), (395, 396, 428, 427), (409, 410, 442, 441), (396, 397, 429, 428), (410, 411, 443, 442), (397, 398, 430, 429), (384, 385, 417, 416), (411, 412, 444, 443), (398, 399, 431, 430), (385, 386, 418, 417), (469, 470, 502, 501), (434, 435, 467, 466), (421, 422, 454, 453), (435, 436, 468, 467), (422, 423, 455, 454), (436, 437, 469, 468), (423, 424, 456, 455), (437, 438, 470, 469), (424, 425, 457, 456), (438, 439, 471, 470), (425, 426, 458, 457), (439, 440, 472, 471), (426, 427, 459, 458), (440, 441, 473, 472), (427, 428, 460, 459), (441, 442, 474, 473), (428, 429, 461, 460), (442, 443, 475, 474), (429, 430, 462, 461), (416, 417, 449, 448), (443, 444, 476, 475), (430, 431, 463, 462), (417, 418, 450, 449), (444, 445, 477, 476), (431, 432, 464, 463), (418, 419, 451, 450), (445, 446, 478, 477), (432, 433, 465, 464), (419, 420, 452, 451), (446, 447, 479, 478), (433, 434, 466, 465), (420, 421, 453, 452), (504, 505, 537, 536), (456, 457, 489, 488), (470, 471, 503, 502), (457, 458, 490, 489), (471, 472, 504, 503), (458, 459, 491, 490), (472, 473, 505, 504), (459, 460, 492, 491), (473, 474, 506, 505), (460, 461, 493, 492), (474, 475, 507, 506), (461, 462, 494, 493), (448, 449, 481, 480), (475, 476, 508, 507), (462, 463, 495, 494), (449, 450, 482, 481), (476, 477, 509, 508), (463, 464, 496, 495), (450, 451, 483, 482), (477, 478, 510, 509), (464, 465, 497, 496), (451, 452, 484, 483), (478, 479, 511, 510), (465, 466, 498, 497), (452, 453, 485, 484), (479, 448, 480, 511), (466, 467, 499, 498), (453, 454, 486, 485), (467, 468, 500, 499), (454, 455, 487, 486), (468, 469, 501, 500), (455, 456, 488, 487), (512, 513, 545, 544), (491, 492, 524, 523), (505, 506, 538, 537), (492, 493, 525, 524), (506, 507, 539, 538), (493, 494, 526, 525), (480, 481, 513, 512), (507, 508, 540, 539), (494, 495, 527, 526), (481, 482, 514, 513), (508, 509, 541, 540), (495, 496, 528, 527), (482, 483, 515, 514), (509, 510, 542, 541), (496, 497, 529, 528), (483, 484, 516, 515), (510, 511, 543, 542), (497, 498, 530, 529), (484, 485, 517, 516), (511, 480, 512, 543), (498, 499, 531, 530), (485, 486, 518, 517), (499, 500, 532, 531), (486, 487, 519, 518), (500, 501, 533, 532), (487, 488, 520, 519), (501, 502, 534, 533), (488, 489, 521, 520), (502, 503, 535, 534), (489, 490, 522, 521), (503, 504, 536, 535), (490, 491, 523, 522), (547, 548, 580, 579), (539, 540, 572, 571), (526, 527, 559, 558), (513, 514, 546, 545), (540, 541, 573, 572), (527, 528, 560, 559), (514, 515, 547, 546), (541, 542, 574, 573), (528, 529, 561, 560), (515, 516, 548, 547), (542, 543, 575, 574), (529, 530, 562, 561), (516, 517, 549, 548), (543, 512, 544, 575), (530, 531, 563, 562), (517, 518, 550, 549), (531, 532, 564, 563), (518, 519, 551, 550), (532, 533, 565, 564), (519, 520, 552, 551), (533, 534, 566, 565), (520, 521, 553, 552), (534, 535, 567, 566), (521, 522, 554, 553), (535, 536, 568, 567), (522, 523, 555, 554), (536, 537, 569, 568), (523, 524, 556, 555), (537, 538, 570, 569), (524, 525, 557, 556), (538, 539, 571, 570), (525, 526, 558, 557), (582, 583, 615, 614), (574, 575, 607, 606), (561, 562, 594, 593), (548, 549, 581, 580), (575, 544, 576, 607), (562, 563, 595, 594), (549, 550, 582, 581), (563, 564, 596, 595), (550, 551, 583, 582), (564, 565, 597, 596), (551, 552, 584, 583), (565, 566, 598, 597), (552, 553, 585, 584), (566, 567, 599, 598), (553, 554, 586, 585), (567, 568, 600, 599), (554, 555, 587, 586), (568, 569, 601, 600), (555, 556, 588, 587), (569, 570, 602, 601), (556, 557, 589, 588), (570, 571, 603, 602), (557, 558, 590, 589), (544, 545, 577, 576), (571, 572, 604, 603), (558, 559, 591, 590), (545, 546, 578, 577), (572, 573, 605, 604), (559, 560, 592, 591), (546, 547, 579, 578), (573, 574, 606, 605), (560, 561, 593, 592), (617, 618, 650, 649), (596, 597, 629, 628), (583, 584, 616, 615), (597, 598, 630, 629), (584, 585, 617, 616), (598, 599, 631, 630), (585, 586, 618, 617), (599, 600, 632, 631), (586, 587, 619, 618), (600, 601, 633, 632), (587, 588, 620, 619), (601, 602, 634, 633), (588, 589, 621, 620), (602, 603, 635, 634), (589, 590, 622, 621), (576, 577, 609, 608), (603, 604, 636, 635), (590, 591, 623, 622), (577, 578, 610, 609), (604, 605, 637, 636), (591, 592, 624, 623), (578, 579, 611, 610), (605, 606, 638, 637), (592, 593, 625, 624), (579, 580, 612, 611), (606, 607, 639, 638), (593, 594, 626, 625), (580, 581, 613, 612), (607, 576, 608, 639), (594, 595, 627, 626), (581, 582, 614, 613), (595, 596, 628, 627), (652, 653, 685, 684), (631, 632, 664, 663), (618, 619, 651, 650), (632, 633, 665, 664), (619, 620, 652, 651), (633, 634, 666, 665), (620, 621, 653, 652), (634, 635, 667, 666), (621, 622, 654, 653), (608, 609, 641, 640), (635, 636, 668, 667), (622, 623, 655, 654), (609, 610, 642, 641), (636, 637, 669, 668), (623, 624, 656, 655), (610, 611, 643, 642), (637, 638, 670, 669), (624, 625, 657, 656), (611, 612, 644, 643), (638, 639, 671, 670), (625, 626, 658, 657), (612, 613, 645, 644), (639, 608, 640, 671), (626, 627, 659, 658), (613, 614, 646, 645), (627, 628, 660, 659), (614, 615, 647, 646), (628, 629, 661, 660), (615, 616, 648, 647), (629, 630, 662, 661), (616, 617, 649, 648), (630, 631, 663, 662), (672, 673, 674, 675, 676, 677, 678, 679, 680, 681, 682, 683, 684, 685, 686, 687, 688, 689, 690, 691, 692, 693, 694, 695, 696, 697, 698, 699, 700, 701, 702, 703), (666, 667, 699, 698), (653, 654, 686, 685), (640, 641, 673, 672), (667, 668, 700, 699), (654, 655, 687, 686), (641, 642, 674, 673), (668, 669, 701, 700), (655, 656, 688, 687), (642, 643, 675, 674), (669, 670, 702, 701), (656, 657, 689, 688), (643, 644, 676, 675), (670, 671, 703, 702), (657, 658, 690, 689), (644, 645, 677, 676), (671, 640, 672, 703), (658, 659, 691, 690), (645, 646, 678, 677), (659, 660, 692, 691), (646, 647, 679, 678), (660, 661, 693, 692), (647, 648, 680, 679), (661, 662, 694, 693), (648, 649, 681, 680), (662, 663, 695, 694), (649, 650, 682, 681), (663, 664, 696, 695), (650, 651, 683, 682), (664, 665, 697, 696), (651, 652, 684, 683), (665, 666, 698, 697)])
me_cylinder.use_remesh_preserve_volume = False
me_cylinder.use_remesh_preserve_attributes = False
me_cylinder.use_mirror_vertex_groups = False
me_cylinder.update()
me_cube_022 = bpy.data.meshes.new('Cube.022')
me_cube_022.from_pydata([(-0.916, -0.03387, 5.904), (-0.916, -0.03387, 7.707), (-0.916, 0.03679, 5.904), (-0.916, 0.03679, 7.707), (-0.7802, -0.03387, 5.904), (-0.7802, -0.03387, 7.707), (-0.7802, 0.03679, 5.904), (-0.7802, 0.03679, 7.707), (-0.9563, 0.09903, 4.979), (-0.9563, -0.09611, 4.979), (-0.7399, 0.09903, 4.979), (-0.7399, -0.09611, 4.979), (-0.9563, 0.05538, 4.851), (-0.9563, -0.05245, 4.851), (-0.7399, -0.05245, 4.851), (-0.7399, 0.05538, 4.851), (-0.9563, -0.08256, 4.138), (-0.9563, -0.1149, 4.138), (-0.7399, 0.124, 3.67), (-0.9563, 0.124, 3.67), (-0.7399, 0.09167, 3.67), (-0.7399, -0.1149, 4.138), (-0.9563, 0.09167, 3.67), (-0.7399, -0.08256, 4.138), (-0.9563, -0.09836, 2.849), (-0.9563, -0.1307, 3.184), (-0.7399, 0.13, 1.466), (-0.9563, 0.13, 1.466), (-0.7399, 0.09768, 1.538), (-0.7399, -0.1307, 3.184), (-0.9563, 0.09768, 1.538), (-0.7399, -0.09836, 2.849), (-0.9551, -0.05245, 4.851), (-0.9551, 0.05538, 4.851), (-0.9551, 0.09167, 3.67), (-0.9551, -0.08256, 4.138), (-0.9551, 0.09768, 1.538), (-0.9551, -0.09836, 2.849), (-0.7415, 0.05538, 4.851), (-0.7415, -0.05245, 4.851), (-0.7415, -0.08256, 4.138), (-0.7415, 0.09167, 3.67), (-0.7415, -0.09836, 2.849), (-0.7415, 0.09768, 1.538), (-0.916, 1.642, 5.904), (-0.916, 1.642, 7.707), (-0.916, 1.713, 5.904), (-0.916, 1.713, 7.707), (-0.7802, 1.642, 5.904), (-0.7802, 1.642, 7.707), (-0.7802, 1.713, 5.904), (-0.7802, 1.713, 7.707), (-0.9563, 1.775, 4.979), (-0.9563, 1.58, 4.979), (-0.7399, 1.775, 4.979), (-0.7399, 1.58, 4.979), (-0.9563, 1.732, 4.851), (-0.9563, 1.624, 4.851), (-0.7399, 1.624, 4.851), (-0.7399, 1.732, 4.851), (-0.9563, 1.594, 4.138), (-0.9563, 1.561, 4.138), (-0.7399, 1.8, 3.67), (-0.9563, 1.8, 3.67), (-0.7399, 1.768, 3.67), (-0.7399, 1.561, 4.138), (-0.9563, 1.768, 3.67), (-0.7399, 1.594, 4.138), (-0.9563, 1.578, 2.849), (-0.9563, 1.546, 3.184), (-0.7399, 1.806, 1.466), (-0.9563, 1.806, 1.466), (-0.7399, 1.774, 1.538), (-0.7399, 1.546, 3.184), (-0.9563, 1.774, 1.538), (-0.7399, 1.578, 2.849), (-0.9551, 1.624, 4.851), (-0.9551, 1.732, 4.851), (-0.9551, 1.768, 3.67), (-0.9551, 1.594, 4.138), (-0.9551, 1.774, 1.538), (-0.9551, 1.578, 2.849), (-0.7415, 1.732, 4.851), (-0.7415, 1.624, 4.851), (-0.7415, 1.594, 4.138), (-0.7415, 1.768, 3.67), (-0.7415, 1.578, 2.849), (-0.7415, 1.774, 1.538), (0.7557, 1.642, 5.904), (0.7557, 1.642, 7.707), (0.7557, 1.713, 5.904), (0.7557, 1.713, 7.707), (0.8915, 1.642, 5.904), (0.8915, 1.642, 7.707), (0.8915, 1.713, 5.904), (0.8915, 1.713, 7.707), (0.7154, 1.775, 4.979), (0.7154, 1.58, 4.979), (0.9318, 1.775, 4.979), (0.9318, 1.58, 4.979), (0.7154, 1.732, 4.851), (0.7154, 1.624, 4.851), (0.9318, 1.624, 4.851), (0.9318, 1.732, 4.851), (0.7154, 1.594, 4.138), (0.7154, 1.561, 4.138), (0.9318, 1.8, 3.67), (0.7154, 1.8, 3.67), (0.9318, 1.768, 3.67), (0.9318, 1.561, 4.138), (0.7154, 1.768, 3.67), (0.9318, 1.594, 4.138), (0.7154, 1.578, 2.849), (0.7154, 1.546, 3.184), (0.9318, 1.806, 1.466), (0.7154, 1.806, 1.466), (0.9318, 1.774, 1.538), (0.9318, 1.546, 3.184), (0.7154, 1.774, 1.538), (0.9318, 1.578, 2.849), (0.7166, 1.624, 4.851), (0.7166, 1.732, 4.851), (0.7166, 1.768, 3.67), (0.7166, 1.594, 4.138), (0.7166, 1.774, 1.538), (0.7166, 1.578, 2.849), (0.9301, 1.732, 4.851), (0.9301, 1.624, 4.851), (0.9301, 1.594, 4.138), (0.9301, 1.768, 3.67), (0.9301, 1.578, 2.849), (0.9301, 1.774, 1.538), (0.7557, -0.03387, 5.904), (0.7557, -0.03387, 7.707), (0.7557, 0.03679, 5.904), (0.7557, 0.03679, 7.707), (0.8915, -0.03387, 5.904), (0.8915, -0.03387, 7.707), (0.8915, 0.03679, 5.904), (0.8915, 0.03679, 7.707), (0.7154, 0.09903, 4.979), (0.7154, -0.09611, 4.979), (0.9318, 0.09903, 4.979), (0.9318, -0.09611, 4.979), (0.7154, 0.05538, 4.851), (0.7154, -0.05245, 4.851), (0.9318, -0.05245, 4.851), (0.9318, 0.05538, 4.851), (0.7154, -0.08256, 4.138), (0.7154, -0.1149, 4.138), (0.9318, 0.124, 3.67), (0.7154, 0.124, 3.67), (0.9318, 0.09167, 3.67), (0.9318, -0.1149, 4.138), (0.7154, 0.09167, 3.67), (0.9318, -0.08256, 4.138), (0.7154, -0.09836, 2.849), (0.7154, -0.1307, 3.184), (0.9318, 0.13, 1.466), (0.7154, 0.13, 1.466), (0.9318, 0.09768, 1.538), (0.9318, -0.1307, 3.184), (0.7154, 0.09768, 1.538), (0.9318, -0.09836, 2.849), (0.7166, -0.05245, 4.851), (0.7166, 0.05538, 4.851), (0.7166, 0.09167, 3.67), (0.7166, -0.08256, 4.138), (0.7166, 0.09768, 1.538), (0.7166, -0.09836, 2.849), (0.9301, 0.05538, 4.851), (0.9301, -0.05245, 4.851), (0.9301, -0.08256, 4.138), (0.9301, 0.09167, 3.67), (0.9301, -0.09836, 2.849), (0.9301, 0.09768, 1.538), (-0.5571, 0.4493, 32.64), (-0.5802, 0.4631, 32.64), (-0.5571, 0.4493, 41.67), (-0.5571, 0.4631, 42.0), (-0.5802, 0.4631, 41.67), (-0.5802, 0.4806, 32.64), (-0.5571, 0.4944, 32.64), (-0.5571, 0.4806, 42.0), (-0.5571, 0.4944, 41.67), (-0.5802, 0.4806, 41.67), (0.5756, 0.4631, 32.64), (0.5525, 0.4493, 32.64), (0.5525, 0.4631, 42.0), (0.5525, 0.4493, 41.67), (0.5756, 0.4631, 41.67), (0.5525, 0.4944, 32.64), (0.5756, 0.4806, 32.64), (0.5525, 0.4806, 42.0), (0.5756, 0.4806, 41.67), (0.5525, 0.4944, 41.67), (-0.04723, 0.1317, 39.77), (-0.04881, 0.1358, 39.77), (-0.04723, 0.1354, 39.74), (-0.04835, 0.1329, 39.77), (-0.04814, 0.1332, 39.75), (-0.04835, 0.1355, 39.75), (-0.04723, 0.1326, 39.75), (-0.04723, 0.1597, 41.11), (-0.04723, 0.1642, 41.13), (-0.04881, 0.1638, 41.11), (-0.04723, 0.1612, 41.13), (-0.04814, 0.1617, 41.12), (-0.04835, 0.1641, 41.13), (-0.04835, 0.1609, 41.11), (-0.04881, 0.4538, 39.77), (-0.04723, 0.4579, 39.77), (-0.04723, 0.4538, 39.74), (-0.04835, 0.4567, 39.77), (-0.04814, 0.4562, 39.75), (-0.04723, 0.4567, 39.75), (-0.04835, 0.4538, 39.75), (-0.04723, 0.4538, 41.13), (-0.04723, 0.4579, 41.11), (-0.04881, 0.4538, 41.11), (-0.04723, 0.4567, 41.13), (-0.04814, 0.4562, 41.12), (-0.04835, 0.4567, 41.11), (-0.04835, 0.4538, 41.13), (0.05165, 0.1358, 39.77), (0.05007, 0.1317, 39.77), (0.05007, 0.1354, 39.74), (0.05118, 0.1329, 39.77), (0.05098, 0.1332, 39.75), (0.05007, 0.1326, 39.75), (0.05118, 0.1355, 39.75), (0.05007, 0.1642, 41.13), (0.05007, 0.1597, 41.11), (0.05165, 0.1638, 41.11), (0.05007, 0.1612, 41.13), (0.05098, 0.1617, 41.12), (0.05118, 0.1609, 41.11), (0.05118, 0.1641, 41.13), (0.05165, 0.4538, 39.77), (0.05007, 0.4538, 39.74), (0.05007, 0.4579, 39.77), (0.05118, 0.4538, 39.75), (0.05098, 0.4562, 39.75), (0.05007, 0.4567, 39.75), (0.05118, 0.4567, 39.77), (0.05007, 0.4538, 41.13), (0.05165, 0.4538, 41.11), (0.05007, 0.4579, 41.11), (0.05118, 0.4538, 41.13), (0.05098, 0.4562, 41.12), (0.05118, 0.4567, 41.11), (0.05007, 0.4567, 41.13), (-0.04881, 0.1817, 39.77), (-0.04723, 0.1858, 39.74), (-0.04723, 0.1817, 39.72), (-0.04881, 0.1776, 39.72), (-0.04835, 0.1837, 39.75), (-0.04844, 0.1817, 39.74), (-0.04723, 0.1829, 39.74), (-0.04835, 0.1805, 39.72), (-0.04881, 0.1796, 39.74), (0.05007, 0.1858, 39.74), (0.05165, 0.1817, 39.77), (0.05165, 0.1776, 39.72), (0.05007, 0.1817, 39.72), (0.05118, 0.1837, 39.75), (0.05127, 0.1817, 39.74), (0.05165, 0.1796, 39.74), (0.05118, 0.1805, 39.72), (0.05007, 0.1829, 39.74), (-0.04723, 0.1354, 39.74), (-0.04881, 0.1395, 39.77), (-0.04881, 0.1435, 39.72), (-0.04723, 0.1395, 39.72), (-0.04835, 0.1374, 39.75), (-0.04844, 0.1395, 39.74), (-0.04881, 0.1415, 39.74), (-0.04835, 0.1407, 39.72), (-0.04723, 0.1383, 39.74), (0.05165, 0.1435, 39.72), (0.05165, 0.1395, 39.77), (0.05007, 0.1354, 39.74), (0.05007, 0.1395, 39.72), (0.05165, 0.1415, 39.74), (0.05127, 0.1395, 39.74), (0.05118, 0.1374, 39.75), (0.05007, 0.1383, 39.74), (0.05118, 0.1407, 39.72), (0.05271, 0.1431, 39.55), (0.05165, 0.1435, 39.58), (0.05007, 0.1395, 39.58), (0.05094, 0.1389, 39.54), (0.05196, 0.1433, 39.56), (0.05151, 0.1403, 39.56), (0.05118, 0.1407, 39.58), (0.05051, 0.1393, 39.56), (0.05205, 0.1402, 39.55), (0.05271, 0.178, 39.55), (0.05094, 0.1823, 39.54), (0.05007, 0.1817, 39.58), (0.05165, 0.1776, 39.58), (0.05205, 0.1809, 39.55), (0.05151, 0.1808, 39.56), (0.05051, 0.1819, 39.56), (0.05118, 0.1805, 39.58), (0.05196, 0.1778, 39.56), (-0.04811, 0.1823, 39.54), (-0.04988, 0.178, 39.55), (-0.04881, 0.1776, 39.58), (-0.04723, 0.1817, 39.58), (-0.04921, 0.1809, 39.55), (-0.04868, 0.1808, 39.56), (-0.04912, 0.1778, 39.56), (-0.04835, 0.1805, 39.58), (-0.04767, 0.1819, 39.56), (-0.04988, 0.1431, 39.55), (-0.04811, 0.1389, 39.54), (-0.04723, 0.1395, 39.58), (-0.04881, 0.1435, 39.58), (-0.04921, 0.1402, 39.55), (-0.04868, 0.1403, 39.56), (-0.04767, 0.1393, 39.56), (-0.04835, 0.1407, 39.58), (-0.04912, 0.1433, 39.56), (0.07069, 0.1355, 39.25), (0.06962, 0.136, 39.29), (0.06713, 0.132, 39.29), (0.06911, 0.1314, 39.25), (0.07037, 0.1358, 39.27), (0.06989, 0.1326, 39.27), (0.06859, 0.1333, 39.3), (0.06812, 0.1316, 39.27), (0.07022, 0.1326, 39.25), (0.07069, 0.1856, 39.25), (0.06911, 0.1897, 39.25), (0.06713, 0.1891, 39.29), (0.06962, 0.1851, 39.29), (0.07022, 0.1885, 39.25), (0.06989, 0.1886, 39.27), (0.06812, 0.1895, 39.27), (0.06859, 0.1879, 39.3), (0.07037, 0.1854, 39.27), (-0.06627, 0.1897, 39.25), (-0.06785, 0.1856, 39.25), (-0.06679, 0.1851, 39.29), (-0.0643, 0.1891, 39.29), (-0.06739, 0.1885, 39.25), (-0.06705, 0.1886, 39.27), (-0.06754, 0.1854, 39.27), (-0.06576, 0.1879, 39.3), (-0.06528, 0.1895, 39.27), (-0.06785, 0.1355, 39.25), (-0.06627, 0.1314, 39.25), (-0.0643, 0.132, 39.29), (-0.06679, 0.136, 39.29), (-0.06739, 0.1326, 39.25), (-0.06705, 0.1326, 39.27), (-0.06528, 0.1316, 39.27), (-0.06576, 0.1333, 39.3), (-0.06754, 0.1358, 39.27), (0.07069, 0.1355, 38.99), (0.06911, 0.1314, 38.99), (0.06911, 0.1355, 38.96), (0.07022, 0.1326, 38.99), (0.07002, 0.1332, 38.97), (0.06911, 0.1326, 38.97), (0.07022, 0.1355, 38.97), (0.07069, 0.1856, 38.99), (0.06911, 0.1856, 38.96), (0.06911, 0.1897, 38.99), (0.07022, 0.1856, 38.97), (0.07002, 0.188, 38.97), (0.06911, 0.1885, 38.97), (0.07022, 0.1885, 38.99), (-0.06627, 0.1897, 38.99), (-0.06627, 0.1856, 38.96), (-0.06785, 0.1856, 38.99), (-0.06627, 0.1885, 38.97), (-0.06718, 0.188, 38.97), (-0.06739, 0.1856, 38.97), (-0.06739, 0.1885, 38.99), (-0.06785, 0.1355, 38.99), (-0.06627, 0.1355, 38.96), (-0.06627, 0.1314, 38.99), (-0.06739, 0.1355, 38.97), (-0.06718, 0.1332, 38.97), (-0.06627, 0.1326, 38.97), (-0.06739, 0.1326, 38.99), (0.746, 0.09064, 2.407), (0.8901, 0.09064, 2.407), (0.746, 0.08376, 1.488), (0.8901, 0.08376, 1.488), (0.746, 0.06416, 0.7094), (0.8901, 0.06416, 0.7094), (0.746, 0.03483, 0.1889), (0.8901, 0.03483, 0.1889), (0.746, 0.0002334, 0.006073), (0.8901, 0.0002334, 0.006073), (0.746, -0.03436, 0.1889), (0.8901, -0.03436, 0.1889), (0.746, -0.06369, 0.7094), (0.8901, -0.06369, 0.7094), (0.746, -0.08329, 1.488), (0.8901, -0.08329, 1.488), (0.746, -0.09017, 2.407), (0.8901, -0.09017, 2.407), (0.746, -0.08329, 3.326), (0.8901, -0.08329, 3.326), (0.746, -0.06369, 4.105), (0.8901, -0.06369, 4.105), (0.746, -0.03436, 4.626), (0.8901, -0.03436, 4.626), (0.746, 0.0002334, 4.809), (0.8901, 0.0002334, 4.809), (0.746, 0.03483, 4.626), (0.8901, 0.03483, 4.626), (0.746, 0.06416, 4.105), (0.8901, 0.06416, 4.105), (0.746, 0.08376, 3.326), (0.8901, 0.08376, 3.326), (0.746, 1.768, 2.407), (0.8901, 1.768, 2.407), (0.746, 1.761, 1.488), (0.8901, 1.761, 1.488), (0.746, 1.742, 0.7094), (0.8901, 1.742, 0.7094), (0.746, 1.712, 0.1889), (0.8901, 1.712, 0.1889), (0.746, 1.678, 0.006073), (0.8901, 1.678, 0.006073), (0.746, 1.643, 0.1889), (0.8901, 1.643, 0.1889), (0.746, 1.614, 0.7094), (0.8901, 1.614, 0.7094), (0.746, 1.594, 1.488), (0.8901, 1.594, 1.488), (0.746, 1.587, 2.407), (0.8901, 1.587, 2.407), (0.746, 1.594, 3.326), (0.8901, 1.594, 3.326), (0.746, 1.614, 4.105), (0.8901, 1.614, 4.105), (0.746, 1.643, 4.626), (0.8901, 1.643, 4.626), (0.746, 1.678, 4.809), (0.8901, 1.678, 4.809), (0.746, 1.712, 4.626), (0.8901, 1.712, 4.626), (0.746, 1.742, 4.105), (0.8901, 1.742, 4.105), (0.746, 1.761, 3.326), (0.8901, 1.761, 3.326), (-0.9203, 1.768, 2.407), (-0.7762, 1.768, 2.407), (-0.9203, 1.761, 1.488), (-0.7762, 1.761, 1.488), (-0.9203, 1.742, 0.7094), (-0.7762, 1.742, 0.7094), (-0.9203, 1.712, 0.1889), (-0.7762, 1.712, 0.1889), (-0.9203, 1.678, 0.006073), (-0.7762, 1.678, 0.006073), (-0.9203, 1.643, 0.1889), (-0.7762, 1.643, 0.1889), (-0.9203, 1.614, 0.7094), (-0.7762, 1.614, 0.7094), (-0.9203, 1.594, 1.488), (-0.7762, 1.594, 1.488), (-0.9203, 1.587, 2.407), (-0.7762, 1.587, 2.407), (-0.9203, 1.594, 3.326), (-0.7762, 1.594, 3.326), (-0.9203, 1.614, 4.105), (-0.7762, 1.614, 4.105), (-0.9203, 1.643, 4.626), (-0.7762, 1.643, 4.626), (-0.9203, 1.678, 4.809), (-0.7762, 1.678, 4.809), (-0.9203, 1.712, 4.626), (-0.7762, 1.712, 4.626), (-0.9203, 1.742, 4.105), (-0.7762, 1.742, 4.105), (-0.9203, 1.761, 3.326), (-0.7762, 1.761, 3.326), (-0.9203, 0.09064, 2.407), (-0.7762, 0.09064, 2.407), (-0.9203, 0.08376, 1.488), (-0.7762, 0.08376, 1.488), (-0.9203, 0.06416, 0.7094), (-0.7762, 0.06416, 0.7094), (-0.9203, 0.03483, 0.1889), (-0.7762, 0.03483, 0.1889), (-0.9203, 0.0002334, 0.006073), (-0.7762, 0.0002334, 0.006073), (-0.9203, -0.03436, 0.1889), (-0.7762, -0.03436, 0.1889), (-0.9203, -0.06369, 0.7094), (-0.7762, -0.06369, 0.7094), (-0.9203, -0.08329, 1.488), (-0.7762, -0.08329, 1.488), (-0.9203, -0.09017, 2.407), (-0.7762, -0.09017, 2.407), (-0.9203, -0.08329, 3.326), (-0.7762, -0.08329, 3.326), (-0.9203, -0.06369, 4.105), (-0.7762, -0.06369, 4.105), (-0.9203, -0.03436, 4.626), (-0.7762, -0.03436, 4.626), (-0.9203, 0.0002334, 4.809), (-0.7762, 0.0002334, 4.809), (-0.9203, 0.03483, 4.626), (-0.7762, 0.03483, 4.626), (-0.9203, 0.06416, 4.105), (-0.7762, 0.06416, 4.105), (-0.9203, 0.08376, 3.326), (-0.7762, 0.08376, 3.326), (0.8213, 0.04939, 6.781), (0.8213, 0.04939, 32.34), (0.8571, 0.04569, 6.781), (0.8571, 0.04569, 32.34), (0.8874, 0.03514, 6.781), (0.8874, 0.03514, 32.34), (0.9077, 0.01934, 6.781), (0.9077, 0.01934, 32.34), (0.9148, 0.0007147, 6.781), (0.9148, 0.0007147, 32.34), (0.9077, -0.01791, 6.781), (0.9077, -0.01791, 32.34), (0.8874, -0.03371, 6.781), (0.8874, -0.03371, 32.34), (0.8571, -0.04426, 6.781), (0.8571, -0.04426, 32.34), (0.8213, -0.04796, 6.781), (0.8213, -0.04796, 32.34), (0.7855, -0.04426, 6.781), (0.7855, -0.04426, 32.34), (0.7551, -0.03371, 6.781), (0.7551, -0.03371, 32.34), (0.7348, -0.01791, 6.781), (0.7348, -0.01791, 32.34), (0.7277, 0.0007147, 6.781), (0.7277, 0.0007147, 32.34), (0.7348, 0.01934, 6.781), (0.7348, 0.01934, 32.34), (0.7551, 0.03514, 6.781), (0.7551, 0.03514, 32.34), (0.7855, 0.04569, 6.781), (0.7855, 0.04569, 32.34), (-0.8442, 0.04939, 6.781), (-0.8442, 0.04939, 32.34), (-0.8084, 0.04569, 6.781), (-0.8084, 0.04569, 32.34), (-0.778, 0.03514, 6.781), (-0.778, 0.03514, 32.34), (-0.7578, 0.01934, 6.781), (-0.7578, 0.01934, 32.34), (-0.7506, 0.0007147, 6.781), (-0.7506, 0.0007147, 32.34), (-0.7578, -0.01791, 6.781), (-0.7578, -0.01791, 32.34), (-0.778, -0.03371, 6.781), (-0.778, -0.03371, 32.34), (-0.8084, -0.04426, 6.781), (-0.8084, -0.04426, 32.34), (-0.8442, -0.04796, 6.781), (-0.8442, -0.04796, 32.34), (-0.88, -0.04426, 6.781), (-0.88, -0.04426, 32.34), (-0.9104, -0.03371, 6.781), (-0.9104, -0.03371, 32.34), (-0.9306, -0.01791, 6.781), (-0.9306, -0.01791, 32.34), (-0.9378, 0.0007147, 6.781), (-0.9378, 0.0007147, 32.34), (-0.9306, 0.01934, 6.781), (-0.9306, 0.01934, 32.34), (-0.9104, 0.03514, 6.781), (-0.9104, 0.03514, 32.34), (-0.88, 0.04569, 6.781), (-0.88, 0.04569, 32.34), (-0.8442, 1.725, 6.781), (-0.8442, 1.725, 32.34), (-0.8084, 1.721, 6.781), (-0.8084, 1.721, 32.34), (-0.778, 1.711, 6.781), (-0.778, 1.711, 32.34), (-0.7578, 1.695, 6.781), (-0.7578, 1.695, 32.34), (-0.7506, 1.676, 6.781), (-0.7506, 1.676, 32.34), (-0.7578, 1.658, 6.781), (-0.7578, 1.658, 32.34), (-0.778, 1.642, 6.781), (-0.778, 1.642, 32.34), (-0.8084, 1.631, 6.781), (-0.8084, 1.631, 32.34), (-0.8442, 1.628, 6.781), (-0.8442, 1.628, 32.34), (-0.88, 1.631, 6.781), (-0.88, 1.631, 32.34), (-0.9104, 1.642, 6.781), (-0.9104, 1.642, 32.34), (-0.9306, 1.658, 6.781), (-0.9306, 1.658, 32.34), (-0.9378, 1.676, 6.781), (-0.9378, 1.676, 32.34), (-0.9306, 1.695, 6.781), (-0.9306, 1.695, 32.34), (-0.9104, 1.711, 6.781), (-0.9104, 1.711, 32.34), (-0.88, 1.721, 6.781), (-0.88, 1.721, 32.34), (0.8213, 1.725, 6.781), (0.8213, 1.725, 32.34), (0.8571, 1.721, 6.781), (0.8571, 1.721, 32.34), (0.8874, 1.711, 6.781), (0.8874, 1.711, 32.34), (0.9077, 1.695, 6.781), (0.9077, 1.695, 32.34), (0.9148, 1.676, 6.781), (0.9148, 1.676, 32.34), (0.9077, 1.658, 6.781), (0.9077, 1.658, 32.34), (0.8874, 1.642, 6.781), (0.8874, 1.642, 32.34), (0.8571, 1.631, 6.781), (0.8571, 1.631, 32.34), (0.8213, 1.628, 6.781), (0.8213, 1.628, 32.34), (0.7855, 1.631, 6.781), (0.7855, 1.631, 32.34), (0.7551, 1.642, 6.781), (0.7551, 1.642, 32.34), (0.7348, 1.658, 6.781), (0.7348, 1.658, 32.34), (0.7277, 1.676, 6.781), (0.7277, 1.676, 32.34), (0.7348, 1.695, 6.781), (0.7348, 1.695, 32.34), (0.7551, 1.711, 6.781), (0.7551, 1.711, 32.34), (0.7855, 1.721, 6.781), (0.7855, 1.721, 32.34), (-1.322, -0.2748, 31.71), (-1.322, 2.004, 31.71), (1.322, 2.004, 31.71), (1.322, -0.2748, 31.71), (-1.265, -0.2254, 33.71), (-1.265, 1.954, 33.71), (1.265, 1.954, 33.71), (1.265, -0.2254, 33.71), (0.5776, -0.03907, 33.71), (-0.5776, -0.03907, 33.71), (0.5776, 0.3995, 33.71), (-0.5776, 0.3995, 33.71), (0.6115, -0.05077, 31.71), (-0.6115, -0.05077, 31.71), (-0.6115, 0.4162, 31.71), (0.6115, 0.4162, 31.71), (0.4656, 0.003432, 26.06), (-0.4656, 0.003432, 26.06), (0.4656, 0.357, 25.99), (-0.4656, 0.357, 25.99), (0.5519, -0.028, 25.19), (-0.5519, -0.028, 25.19), (-0.5519, 0.3934, 25.19), (0.5519, 0.3934, 25.19), (1.347, -0.2965, 32.71), (-1.356, -0.2965, 32.71), (-1.356, 2.032, 32.71), (1.347, 2.032, 32.71), (-1.0, 1.853, 9.451), (-0.95, -0.147, 9.401), (-1.0, -0.09698, 9.451), (-1.0, 1.803, 9.451), (-1.0, 1.853, 9.401), (1.0, 1.803, 9.401), (0.95, 1.853, 9.401), (0.95, 1.803, 9.451), (-0.95, -0.09698, 8.488), (-0.95, -0.147, 8.538), (-1.0, -0.09698, 8.538), (-0.95, 1.803, 8.488), (-1.0, 1.853, 8.538), (0.95, -0.147, 9.401), (1.0, -0.09698, 9.401), (0.95, -0.09698, 9.451), (1.0, -0.09698, 8.538), (0.95, -0.147, 8.538), (0.95, -0.09698, 8.488), (0.95, 1.853, 8.538), (1.0, 1.803, 8.538), (0.95, 1.803, 8.488), (0.4025, 0.4163, 36.9), (0.4025, 0.4163, 37.26), (0.5291, 0.4163, 37.26), (0.5291, 0.4163, 36.9), (0.4025, 0.3702, 36.9), (0.4025, 0.3702, 37.26), (0.5291, 0.3702, 37.26), (0.5291, 0.3702, 36.9), (0.3552, 0.4504, 37.92), (0.3552, 0.3685, 37.92), (0.3982, 0.4504, 37.68), (0.3982, 0.3685, 37.68), (0.416, 0.4504, 37.08), (0.416, 0.3685, 37.08), (0.3982, 0.4504, 36.49), (0.3982, 0.3685, 36.49), (0.3552, 0.4504, 36.24), (0.3552, 0.3685, 36.24), (0.3123, 0.4504, 36.49), (0.3123, 0.3685, 36.49), (0.2945, 0.4504, 37.08), (0.2945, 0.3685, 37.08), (0.3123, 0.4504, 37.68), (0.3123, 0.3685, 37.68), (0.3552, 0.3542, 37.08), (-0.5244, 0.4163, 36.9), (-0.5244, 0.4163, 37.26), (-0.3978, 0.4163, 37.26), (-0.3978, 0.4163, 36.9), (-0.5244, 0.3702, 36.9), (-0.5244, 0.3702, 37.26), (-0.3978, 0.3702, 37.26), (-0.3978, 0.3702, 36.9), (-0.3552, 0.4504, 37.92), (-0.3552, 0.3685, 37.92), (-0.3123, 0.4504, 37.68), (-0.3123, 0.3685, 37.68), (-0.2945, 0.4504, 37.08), (-0.2945, 0.3685, 37.08), (-0.3123, 0.4504, 36.49), (-0.3123, 0.3685, 36.49), (-0.3552, 0.4504, 36.24), (-0.3552, 0.3685, 36.24), (-0.3982, 0.4504, 36.49), (-0.3982, 0.3685, 36.49), (-0.416, 0.4504, 37.08), (-0.416, 0.3685, 37.08), (-0.3982, 0.4504, 37.68), (-0.3982, 0.3685, 37.68), (-0.3552, 0.3542, 37.08)], [], [(1, 3, 2, 0), (3, 7, 6, 2), (7, 5, 4, 6), (5, 1, 0, 4), (4, 0, 9, 11), (5, 7, 3, 1), (6, 4, 11, 14, 15, 10), (0, 2, 8, 12, 13, 9), (2, 6, 10, 8), (11, 9, 17, 21), (17, 16, 24, 25), (8, 10, 18, 19), (14, 11, 21, 23), (12, 8, 19, 22), (14, 23, 31, 28, 20, 15), (10, 15, 20, 18), (9, 13, 16, 17), (30, 27, 26, 28), (25, 24, 31, 29), (23, 21, 29, 31), (21, 17, 25, 29), (19, 18, 26, 27), (12, 22, 30, 24, 16, 13), (22, 19, 27, 30), (18, 20, 28, 26), (20, 15, 12, 22), (30, 28, 20, 22), (15, 14, 13, 12), (13, 14, 23, 16), (23, 31, 24, 16), (32, 35, 37, 36, 34, 33), (38, 41, 43, 42, 40, 39), (45, 47, 46, 44), (47, 51, 50, 46), (51, 49, 48, 50), (49, 45, 44, 48), (48, 44, 53, 55), (49, 51, 47, 45), (50, 48, 55, 58, 59, 54), (44, 46, 52, 56, 57, 53), (46, 50, 54, 52), (55, 53, 61, 65), (61, 60, 68, 69), (52, 54, 62, 63), (58, 55, 65, 67), (56, 52, 63, 66), (58, 67, 75, 72, 64, 59), (54, 59, 64, 62), (53, 57, 60, 61), (74, 71, 70, 72), (69, 68, 75, 73), (67, 65, 73, 75), (65, 61, 69, 73), (63, 62, 70, 71), (56, 66, 74, 68, 60, 57), (66, 63, 71, 74), (62, 64, 72, 70), (64, 59, 56, 66), (74, 72, 64, 66), (59, 58, 57, 56), (57, 58, 67, 60), (67, 75, 68, 60), (76, 79, 81, 80, 78, 77), (82, 85, 87, 86, 84, 83), (89, 91, 90, 88), (91, 95, 94, 90), (95, 93, 92, 94), (93, 89, 88, 92), (92, 88, 97, 99), (93, 95, 91, 89), (94, 92, 99, 102, 103, 98), (88, 90, 96, 100, 101, 97), (90, 94, 98, 96), (99, 97, 105, 109), (105, 104, 112, 113), (96, 98, 106, 107), (102, 99, 109, 111), (100, 96, 107, 110), (102, 111, 119, 116, 108, 103), (98, 103, 108, 106), (97, 101, 104, 105), (118, 115, 114, 116), (113, 112, 119, 117), (111, 109, 117, 119), (109, 105, 113, 117), (107, 106, 114, 115), (100, 110, 118, 112, 104, 101), (110, 107, 115, 118), (106, 108, 116, 114), (108, 103, 100, 110), (118, 116, 108, 110), (103, 102, 101, 100), (101, 102, 111, 104), (111, 119, 112, 104), (120, 123, 125, 124, 122, 121), (126, 129, 131, 130, 128, 127), (133, 135, 134, 132), (135, 139, 138, 134), (139, 137, 136, 138), (137, 133, 132, 136), (136, 132, 141, 143), (137, 139, 135, 133), (138, 136, 143, 146, 147, 142), (132, 134, 140, 144, 145, 141), (134, 138, 142, 140), (143, 141, 149, 153), (149, 148, 156, 157), (140, 142, 150, 151), (146, 143, 153, 155), (144, 140, 151, 154), (146, 155, 163, 160, 152, 147), (142, 147, 152, 150), (141, 145, 148, 149), (162, 159, 158, 160), (157, 156, 163, 161), (155, 153, 161, 163), (153, 149, 157, 161), (151, 150, 158, 159), (144, 154, 162, 156, 148, 145), (154, 151, 159, 162), (150, 152, 160, 158), (152, 147, 144, 154), (162, 160, 152, 154), (147, 146, 145, 144), (145, 146, 155, 148), (155, 163, 156, 148), (164, 167, 169, 168, 166, 165), (170, 173, 175, 174, 172, 171), (189, 178, 176, 187), (194, 190, 186, 192), (188, 193, 183, 179), (184, 195, 191, 182), (178, 179, 180), (183, 184, 185), (188, 189, 190), (193, 194, 195), (176, 178, 180, 177), (179, 183, 185, 180), (184, 182, 181, 185), (183, 193, 195, 184), (194, 192, 191, 195), (193, 188, 190, 194), (189, 187, 186, 190), (188, 179, 178, 189), (180, 185, 181, 177), (198, 270, 281, 226), (253, 212, 239, 261), (254, 264, 299, 309), (231, 245, 217, 204), (246, 233, 224, 280, 262, 238), (218, 247, 240, 211), (263, 279, 289, 300), (232, 203, 196, 225), (327, 352, 383, 361), (282, 273, 317, 290), (272, 255, 308, 318), (291, 316, 353, 326), (342, 334, 369, 374), (306, 298, 335, 345), (297, 288, 325, 336), (315, 307, 344, 354), (333, 324, 360, 367), (351, 343, 376, 381), (382, 375, 368, 362), (196, 199, 200, 202), (197, 201, 200, 199), (198, 202, 200, 201), (203, 206, 207, 209), (204, 208, 207, 206), (205, 209, 207, 208), (210, 213, 214, 216), (211, 215, 214, 213), (212, 216, 214, 215), (217, 220, 221, 223), (218, 222, 221, 220), (219, 223, 221, 222), (224, 227, 228, 230), (225, 229, 228, 227), (226, 230, 228, 229), (231, 234, 235, 237), (232, 236, 235, 234), (233, 237, 235, 236), (238, 241, 242, 244), (239, 243, 242, 241), (240, 244, 242, 243), (245, 248, 249, 251), (246, 250, 249, 248), (247, 251, 249, 250), (252, 256, 257, 260), (253, 258, 257, 256), (254, 259, 257, 258), (255, 260, 257, 259), (261, 265, 266, 269), (262, 267, 266, 265), (263, 268, 266, 267), (264, 269, 266, 268), (270, 274, 275, 278), (271, 276, 275, 274), (272, 277, 275, 276), (273, 278, 275, 277), (279, 283, 284, 287), (280, 285, 284, 283), (281, 286, 284, 285), (282, 287, 284, 286), (288, 292, 293, 296), (289, 294, 293, 292), (290, 295, 293, 294), (291, 296, 293, 295), (297, 301, 302, 305), (298, 303, 302, 301), (299, 304, 302, 303), (300, 305, 302, 304), (306, 310, 311, 314), (307, 312, 311, 310), (308, 313, 311, 312), (309, 314, 311, 313), (315, 319, 320, 323), (316, 321, 320, 319), (317, 322, 320, 321), (318, 323, 320, 322), (324, 328, 329, 332), (325, 330, 329, 328), (326, 331, 329, 330), (327, 332, 329, 331), (333, 337, 338, 341), (334, 339, 338, 337), (335, 340, 338, 339), (336, 341, 338, 340), (342, 346, 347, 350), (343, 348, 347, 346), (344, 349, 347, 348), (345, 350, 347, 349), (351, 355, 356, 359), (352, 357, 356, 355), (353, 358, 356, 357), (354, 359, 356, 358), (360, 363, 364, 366), (361, 365, 364, 363), (362, 366, 364, 365), (367, 370, 371, 373), (368, 372, 371, 370), (369, 373, 371, 372), (374, 377, 378, 380), (375, 379, 378, 377), (376, 380, 378, 379), (381, 384, 385, 387), (382, 386, 385, 384), (383, 387, 385, 386), (196, 203, 209, 199), (199, 209, 205, 197), (204, 217, 223, 208), (208, 223, 219, 205), (218, 211, 213, 222), (222, 213, 210, 219), (270, 198, 201, 274), (274, 201, 197, 271), (217, 245, 251, 220), (220, 251, 247, 218), (246, 238, 244, 250), (250, 244, 240, 247), (239, 212, 215, 243), (243, 215, 211, 240), (245, 231, 237, 248), (248, 237, 233, 246), (232, 225, 227, 236), (236, 227, 224, 233), (261, 239, 241, 265), (265, 241, 238, 262), (231, 204, 206, 234), (234, 206, 203, 232), (198, 226, 229, 202), (202, 229, 225, 196), (212, 253, 256, 216), (216, 256, 252, 210), (279, 263, 267, 283), (283, 267, 262, 280), (253, 261, 269, 258), (258, 269, 264, 254), (255, 272, 276, 260), (260, 276, 271, 252), (226, 281, 285, 230), (230, 285, 280, 224), (273, 282, 286, 278), (278, 286, 281, 270), (288, 297, 305, 292), (292, 305, 300, 289), (309, 299, 303, 314), (314, 303, 298, 306), (307, 315, 323, 312), (312, 323, 318, 308), (316, 291, 295, 321), (321, 295, 290, 317), (254, 309, 313, 259), (259, 313, 308, 255), (317, 273, 277, 322), (322, 277, 272, 318), (282, 290, 294, 287), (287, 294, 289, 279), (299, 264, 268, 304), (304, 268, 263, 300), (324, 333, 341, 328), (328, 341, 336, 325), (345, 335, 339, 350), (350, 339, 334, 342), (343, 351, 359, 348), (348, 359, 354, 344), (352, 327, 331, 357), (357, 331, 326, 353), (306, 345, 349, 310), (310, 349, 344, 307), (353, 316, 319, 358), (358, 319, 315, 354), (291, 326, 330, 296), (296, 330, 325, 288), (335, 298, 301, 340), (340, 301, 297, 336), (362, 368, 370, 366), (366, 370, 367, 360), (374, 369, 372, 377), (377, 372, 368, 375), (375, 382, 384, 379), (379, 384, 381, 376), (382, 362, 365, 386), (386, 365, 361, 383), (327, 361, 363, 332), (332, 363, 360, 324), (369, 334, 337, 373), (373, 337, 333, 367), (351, 381, 387, 355), (355, 387, 383, 352), (376, 343, 346, 380), (380, 346, 342, 374), (205, 219, 210, 252, 271, 197), (388, 389, 391, 390), (390, 391, 393, 392), (392, 393, 395, 394), (394, 395, 397, 396), (396, 397, 399, 398), (398, 399, 401, 400), (400, 401, 403, 402), (402, 403, 405, 404), (404, 405, 407, 406), (406, 407, 409, 408), (408, 409, 411, 410), (410, 411, 413, 412), (412, 413, 415, 414), (414, 415, 417, 416), (391, 389, 419, 417, 415, 413, 411, 409, 407, 405, 403, 401, 399, 397, 395, 393), (418, 419, 389, 388), (416, 417, 419, 418), (388, 390, 392, 394, 396, 398, 400, 402, 404, 406, 408, 410, 412, 414, 416, 418), (420, 421, 423, 422), (422, 423, 425, 424), (424, 425, 427, 426), (426, 427, 429, 428), (428, 429, 431, 430), (430, 431, 433, 432), (432, 433, 435, 434), (434, 435, 437, 436), (436, 437, 439, 438), (438, 439, 441, 440), (440, 441, 443, 442), (442, 443, 445, 444), (444, 445, 447, 446), (446, 447, 449, 448), (423, 421, 451, 449, 447, 445, 443, 441, 439, 437, 435, 433, 431, 429, 427, 425), (450, 451, 421, 420), (448, 449, 451, 450), (420, 422, 424, 426, 428, 430, 432, 434, 436, 438, 440, 442, 444, 446, 448, 450), (452, 453, 455, 454), (454, 455, 457, 456), (456, 457, 459, 458), (458, 459, 461, 460), (460, 461, 463, 462), (462, 463, 465, 464), (464, 465, 467, 466), (466, 467, 469, 468), (468, 469, 471, 470), (470, 471, 473, 472), (472, 473, 475, 474), (474, 475, 477, 476), (476, 477, 479, 478), (478, 479, 481, 480), (455, 453, 483, 481, 479, 477, 475, 473, 471, 469, 467, 465, 463, 461, 459, 457), (482, 483, 453, 452), (480, 481, 483, 482), (452, 454, 456, 458, 460, 462, 464, 466, 468, 470, 472, 474, 476, 478, 480, 482), (484, 485, 487, 486), (486, 487, 489, 488), (488, 489, 491, 490), (490, 491, 493, 492), (492, 493, 495, 494), (494, 495, 497, 496), (496, 497, 499, 498), (498, 499, 501, 500), (500, 501, 503, 502), (502, 503, 505, 504), (504, 505, 507, 506), (506, 507, 509, 508), (508, 509, 511, 510), (510, 511, 513, 512), (487, 485, 515, 513, 511, 509, 507, 505, 503, 501, 499, 497, 495, 493, 491, 489), (514, 515, 485, 484), (512, 513, 515, 514), (484, 486, 488, 490, 492, 494, 496, 498, 500, 502, 504, 506, 508, 510, 512, 514), (516, 517, 519, 518), (518, 519, 521, 520), (520, 521, 523, 522), (522, 523, 525, 524), (524, 525, 527, 526), (526, 527, 529, 528), (528, 529, 531, 530), (530, 531, 533, 532), (532, 533, 535, 534), (534, 535, 537, 536), (536, 537, 539, 538), (538, 539, 541, 540), (540, 541, 543, 542), (542, 543, 545, 544), (519, 517, 547, 545, 543, 541, 539, 537, 535, 533, 531, 529, 527, 525, 523, 521), (546, 547, 517, 516), (544, 545, 547, 546), (516, 518, 520, 522, 524, 526, 528, 530, 532, 534, 536, 538, 540, 542, 544, 546), (548, 549, 551, 550), (550, 551, 553, 552), (552, 553, 555, 554), (554, 555, 557, 556), (556, 557, 559, 558), (558, 559, 561, 560), (560, 561, 563, 562), (562, 563, 565, 564), (564, 565, 567, 566), (566, 567, 569, 568), (568, 569, 571, 570), (570, 571, 573, 572), (572, 573, 575, 574), (574, 575, 577, 576), (551, 549, 579, 577, 575, 573, 571, 569, 567, 565, 563, 561, 559, 557, 555, 553), (578, 579, 549, 548), (576, 577, 579, 578), (548, 550, 552, 554, 556, 558, 560, 562, 564, 566, 568, 570, 572, 574, 576, 578), (580, 581, 583, 582), (582, 583, 585, 584), (584, 585, 587, 586), (586, 587, 589, 588), (588, 589, 591, 590), (590, 591, 593, 592), (592, 593, 595, 594), (594, 595, 597, 596), (596, 597, 599, 598), (598, 599, 601, 600), (600, 601, 603, 602), (602, 603, 605, 604), (604, 605, 607, 606), (606, 607, 609, 608), (583, 581, 611, 609, 607, 605, 603, 601, 599, 597, 595, 593, 591, 589, 587, 585), (610, 611, 581, 580), (608, 609, 611, 610), (580, 582, 584, 586, 588, 590, 592, 594, 596, 598, 600, 602, 604, 606, 608, 610), (612, 613, 615, 614), (614, 615, 617, 616), (616, 617, 619, 618), (618, 619, 621, 620), (620, 621, 623, 622), (622, 623, 625, 624), (624, 625, 627, 626), (626, 627, 629, 628), (628, 629, 631, 630), (630, 631, 633, 632), (632, 633, 635, 634), (634, 635, 637, 636), (636, 637, 639, 638), (638, 639, 641, 640), (615, 613, 643, 641, 639, 637, 635, 633, 631, 629, 627, 625, 623, 621, 619, 617), (642, 643, 613, 612), (640, 641, 643, 642), (612, 614, 616, 618, 620, 622, 624, 626, 628, 630, 632, 634, 636, 638, 640, 642), (650, 649, 655, 654), (651, 648, 669, 668), (651, 652, 653, 648), (644, 657, 656, 647), (645, 646, 659, 658), (644, 645, 658, 657), (670, 671, 646, 645), (656, 659, 646, 647), (668, 669, 644, 647), (655, 653, 661, 663), (659, 656, 664, 667), (652, 654, 662, 660), (654, 655, 663, 662), (653, 652, 660, 661), (660, 662, 663, 661), (657, 658, 666, 665), (658, 659, 667, 666), (656, 657, 665, 664), (671, 668, 647, 646), (650, 651, 668, 671), (653, 655, 649, 648), (669, 670, 645, 644), (651, 650, 654, 652), (648, 649, 670, 669), (649, 650, 671, 670), (675, 674, 687, 679), (673, 681, 689, 685), (680, 683, 693, 690), (677, 686, 688, 692), (676, 678, 691, 684), (677, 678, 679), (680, 681, 682), (685, 686, 687), (688, 689, 690), (691, 692, 693), (691, 678, 677, 692), (675, 679, 678, 676), (690, 693, 692, 688), (687, 674, 673, 685), (679, 687, 686, 677), (684, 691, 693, 683), (682, 684, 683, 680), (674, 682, 681, 673), (680, 690, 689, 681), (688, 686, 685, 689), (674, 672, 684, 682), (698, 699, 695, 694), (699, 700, 696, 695), (700, 701, 697, 696), (701, 698, 694, 697), (694, 695, 696, 697), (701, 700, 699, 698), (702, 703, 705, 704), (704, 705, 707, 706), (706, 707, 709, 708), (708, 709, 711, 710), (710, 711, 713, 712), (712, 713, 715, 714), (703, 717, 718), (716, 717, 703, 702), (714, 715, 717, 716), (702, 704, 706, 708, 710, 712, 714, 716), (711, 718, 713), (713, 718, 715), (718, 717, 715), (709, 718, 711), (705, 703, 718), (709, 707, 718), (707, 705, 718), (723, 724, 720, 719), (724, 725, 721, 720), (725, 726, 722, 721), (726, 723, 719, 722), (719, 720, 721, 722), (726, 725, 724, 723), (727, 728, 730, 729), (729, 730, 732, 731), (731, 732, 734, 733), (733, 734, 736, 735), (735, 736, 738, 737), (737, 738, 740, 739), (728, 742, 743), (741, 742, 728, 727), (739, 740, 742, 741), (727, 729, 731, 733, 735, 737, 739, 741), (736, 743, 738), (738, 743, 740), (743, 742, 740), (734, 743, 736), (730, 728, 743), (734, 732, 743), (732, 730, 743), (665, 666, 667, 664)])
me_cube_022.use_remesh_preserve_volume = False
me_cube_022.use_remesh_preserve_attributes = False
me_cube_022.use_mirror_vertex_groups = False
me_cube_022.update()

# ---- objects
ob_cylinder_001 = bpy.data.objects.new('Cylinder.001', me_cylinder_001)
ob_cylinder = bpy.data.objects.new('Cylinder', me_cylinder)
ob_island = bpy.data.objects.new('Island', me_cube_022)

# ---- transforms, parenting, visibility, modifiers, constraints
ob_cylinder_001.location = (0.001764, 0.4143, 1.132)
ob_cylinder_001.rotation_euler = (1.571, 1.571, 0.0)
ob_cylinder_001.scale = (0.1239, 0.1239, 0.1239)
ob_cylinder_001.lineart.crease_threshold = 0.0
ob_cylinder.location = (0.001987, 0.2315, 0.7746)
ob_cylinder.scale = (0.1166, 0.1166, 0.05635)
ob_cylinder.lineart.crease_threshold = 0.0
ob_island.location = (0.0, 0.0, 0.0)
ob_island.scale = (0.4223, 0.8116, 0.03056)
ob_island.lineart.crease_threshold = 0.0

# ---- collection membership
col_collection_1.objects.link(ob_cylinder_001)
col_collection_1.objects.link(ob_cylinder)
col_collection_1.objects.link(ob_island)

# ---- scene / render settings (as saved in the file)
scene.frame_start = 1; scene.frame_end = 250; scene.frame_set(1)
scene.render.engine = 'BLENDER_EEVEE_NEXT'
scene.render.resolution_percentage = 50
scene.render.dither_intensity = 0.0
scene.cycles.use_denoising = False
scene.cycles.samples = 10
scene.cycles.sampling_pattern = 'TABULATED_SOBOL'
scene.cycles.light_sampling_threshold = 0.0
scene.cycles.use_adaptive_sampling = False
scene.cycles.use_light_tree = False
scene.cycles.blur_glossy = 0.0
scene.cycles.pixel_filter_type = 'GAUSSIAN'
scene.cycles.sample_clamp_indirect = 0.0
scene.view_settings.view_transform = 'Standard'
bpy.context.view_layer.update()

# ---- added for rendering (the .blend has no active camera and no usable light): camera, sun
cam_auto = bpy.data.cameras.new('AutoCamera')
cam_auto.lens = 50.0
cam_auto.sensor_width = 36.0
cam_auto.clip_end = 1000.0
ob_auto_camera = bpy.data.objects.new('AutoCamera', cam_auto)
scene.collection.objects.link(ob_auto_camera)
ob_auto_camera.location = (2.39078, -2.1472, 2.54284)
ob_auto_camera.rotation_euler = (1.09748, -7.21219e-08, 0.694738)
scene.camera = ob_auto_camera
light_auto_sun = bpy.data.lights.new('AutoSun', 'SUN')
light_auto_sun.energy = 3.0
light_auto_sun.angle = 0.0523599
ob_auto_sun = bpy.data.objects.new('AutoSun', light_auto_sun)
scene.collection.objects.link(ob_auto_sun)
ob_auto_sun.rotation_euler = (0.872665, 0.174533, 0.523599)
bpy.context.view_layer.update()
